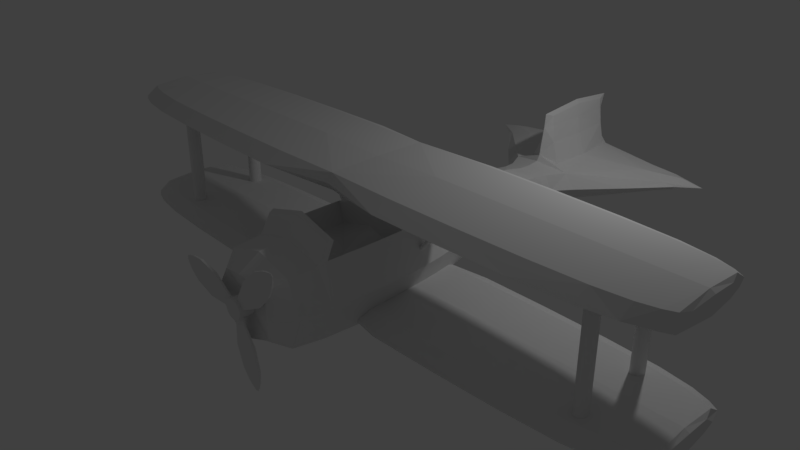 # Source: Dimitri.blend  (saved by Blender 2.79.0; exported with 4.5.12 LTS)
import bpy
from mathutils import Matrix  # noqa: F401  (used for matrix-valued properties, if any)

bpy.ops.wm.read_factory_settings(use_empty=True)
scene = bpy.context.scene
scene.name = 'Scene'

# ---- collections
col_collection_1 = bpy.data.collections.new('Collection 1'); scene.collection.children.link(col_collection_1)

# ---- materials (node trees are filled in below, after node groups)
mat_material = bpy.data.materials.new('Material')
mat_material.alpha_threshold = 0.0
mat_material.use_transparent_shadow = False
mat_material.roughness = 0.5
mat_material.line_color = (0.0, 0.0, 0.0, 1.0)

# ---- material node trees

# ---- world
world_world = bpy.data.worlds.new('World'); scene.world = world_world
world_world.color = (0.05088, 0.05088, 0.05088)
world_world.use_sun_shadow = False
world_world.sun_shadow_jitter_overblur = 0.0
world_world.cycles.sampling_method = 'MANUAL'

# ---- cameras
cam_camera = bpy.data.cameras.new('Camera')
cam_camera.clip_end = 100.0
cam_camera.lens = 35.0
cam_camera.sensor_width = 32.0
cam_camera.sensor_height = 18.0
cam_camera.ortho_scale = 7.314
cam_camera.dof.focus_distance = 0.0
cam_camera.dof.aperture_fstop = 128.0

# ---- lights
light_point = bpy.data.lights.new('Point', 'POINT')
light_point.transmission_factor = 0.0
light_point.energy = 100.0
light_point.shadow_buffer_clip_start = 0.5
light_point.shadow_soft_size = 0.1
light_point.shadow_maximum_resolution = 0.006
light_point.use_absolute_resolution = True

# ---- meshes
me_cube_001 = bpy.data.meshes.new('Cube.001')
me_cube_001.from_pydata([(1.0, 1.0, 0.0), (2.894, 0.0, 1.0), (1.0, -1.0, 0.0), (1.0, 0.0, -1.0), (1.0, 0.0, 1.0), (4.083, -0.8438, 0.0), (2.894, 0.9642, 0.0), (2.894, -0.9642, 0.0), (2.894, 0.0, -1.0), (4.458, 0.0, 1.0), (4.083, 0.0, -1.0), (4.083, 0.0, 1.0), (4.083, 0.8438, 0.0), (4.538, 0.0, 0.0), (4.458, 0.6844, 0.0), (4.458, -0.6844, 0.0), (4.458, 0.0, -1.0), (0.0, 0.0, 0.0), (-1.0, 1.0, 0.0), (-2.894, -1.49e-08, 1.0), (-1.0, -1.0, 0.0), (-1.0, 0.0, -1.0), (-1.0, 0.0, 1.0), (-4.083, -0.8438, 0.0), (-2.894, 0.9642, 0.0), (-2.894, -0.9642, 0.0), (-2.894, 1.49e-08, -1.0), (-4.458, 0.0, 1.0), (-4.083, -1.49e-08, -1.0), (-4.083, 1.49e-08, 1.0), (-4.083, 0.8438, 0.0), (-4.538, 0.0, 0.0), (-4.458, 0.6844, 0.0), (-4.458, -0.6844, 0.0), (-4.458, 0.0, -1.0), (0.0, 0.0, -0.8), (0.0, -0.8, 0.0), (0.0, 0.0, 0.8), (0.0, 0.8, 0.0), (1.0, 0.75, -0.75), (1.0, 0.75, 0.75), (1.973, 0.9911, 0.0), (1.973, 0.0, -1.0), (1.973, 0.0, 1.0), (1.973, -0.9911, 0.0), (1.0, -0.75, -0.75), (1.0, -0.75, 0.75), (3.638, 0.9163, 0.0), (3.638, 0.0, -1.0), (3.638, 0.0, 1.0), (3.638, -0.9163, 0.0), (2.894, -0.7232, 0.75), (2.894, 0.7232, 0.75), (2.894, 0.7232, -0.75), (2.894, -0.7232, -0.75), (4.325, 0.7616, 0.0), (4.325, 0.0, -1.0), (4.325, 0.0, 1.0), (4.325, -0.7616, 0.0), (4.083, -0.6328, -0.75), (4.083, -0.6328, 0.75), (4.083, 0.6328, -0.75), (4.083, 0.6328, 0.75), (4.518, 0.476, 0.0), (4.518, 0.0, -0.75), (4.518, 0.0, 0.75), (4.518, -0.476, 0.0), (4.458, -0.5133, 0.75), (4.458, 0.5133, 0.75), (4.458, 0.5133, -0.75), (4.458, -0.5133, -0.75), (-1.0, 0.75, -0.75), (-1.0, 0.75, 0.75), (-1.973, 0.9911, 0.0), (-1.973, 3.725e-09, -1.0), (-1.973, -3.725e-09, 1.0), (-1.973, -0.9911, 0.0), (-1.0, -0.75, -0.75), (-1.0, -0.75, 0.75), (-3.638, 0.9163, 0.0), (-3.638, 0.0, -1.0), (-3.638, 0.0, 1.0), (-3.638, -0.9163, 0.0), (-2.894, -0.7232, 0.75), (-2.894, 0.7232, 0.75), (-2.894, 0.7232, -0.75), (-2.894, -0.7232, -0.75), (-4.325, 0.7616, 0.0), (-4.325, -3.725e-09, -1.0), (-4.325, 3.725e-09, 1.0), (-4.325, -0.7616, 0.0), (-4.083, -0.6328, -0.75), (-4.083, -0.6328, 0.75), (-4.083, 0.6328, -0.75), (-4.083, 0.6328, 0.75), (-4.518, 0.476, 0.0), (-4.518, 0.0, -0.75), (-4.518, 0.0, 0.75), (-4.518, -0.476, 0.0), (-4.458, -0.5133, 0.75), (-4.458, 0.5133, 0.75), (-4.458, 0.5133, -0.75), (-4.458, -0.5133, -0.75), (1.973, -0.7433, -0.75), (1.973, -0.7433, 0.75), (1.973, 0.7433, -0.75), (1.973, 0.7433, 0.75), (3.638, 0.6872, 0.75), (3.638, 0.6872, -0.75), (3.638, -0.6872, -0.75), (3.638, -0.6872, 0.75), (4.325, 0.5712, 0.75), (4.325, 0.5712, -0.75), (4.325, -0.5712, -0.75), (4.325, -0.5712, 0.75), (4.503, 0.3637, 0.5556), (4.503, 0.3637, -0.5556), (4.503, -0.3637, -0.5556), (4.503, -0.3637, 0.5556), (0.0, -0.725, -0.725), (0.0, -0.725, 0.725), (0.0, 0.725, -0.725), (0.0, 0.725, 0.725), (-1.973, -0.7433, -0.75), (-1.973, -0.7433, 0.75), (-1.973, 0.7433, -0.75), (-1.973, 0.7433, 0.75), (-3.638, 0.6872, 0.75), (-3.638, 0.6872, -0.75), (-3.638, -0.6872, -0.75), (-3.638, -0.6872, 0.75), (-4.325, 0.5712, 0.75), (-4.325, 0.5712, -0.75), (-4.325, -0.5712, -0.75), (-4.325, -0.5712, 0.75), (-4.503, 0.3637, 0.5556), (-4.503, 0.3637, -0.5556), (-4.503, -0.3637, -0.5556), (-4.503, -0.3637, 0.5556)], [], [(0, 39, 121, 38), (0, 38, 122, 40), (0, 40, 106, 41), (0, 41, 105, 39), (1, 52, 106, 43), (1, 43, 104, 51), (1, 51, 110, 49), (1, 49, 107, 52), (2, 45, 103, 44), (2, 44, 104, 46), (2, 46, 120, 36), (2, 36, 119, 45), (3, 35, 121, 39), (3, 39, 105, 42), (3, 42, 103, 45), (3, 45, 119, 35), (4, 43, 106, 40), (4, 40, 122, 37), (4, 37, 120, 46), (4, 46, 104, 43), (5, 60, 110, 50), (5, 50, 109, 59), (5, 59, 113, 58), (5, 58, 114, 60), (6, 53, 105, 41), (6, 41, 106, 52), (6, 52, 107, 47), (6, 47, 108, 53), (7, 51, 104, 44), (7, 44, 103, 54), (7, 54, 109, 50), (7, 50, 110, 51), (8, 54, 103, 42), (8, 42, 105, 53), (8, 53, 108, 48), (8, 48, 109, 54), (9, 68, 111, 57), (9, 57, 114, 67), (9, 67, 118, 65), (9, 65, 115, 68), (10, 59, 109, 48), (10, 48, 108, 61), (10, 61, 112, 56), (10, 56, 113, 59), (11, 62, 107, 49), (11, 49, 110, 60), (11, 60, 114, 57), (11, 57, 111, 62), (12, 61, 108, 47), (12, 47, 107, 62), (12, 62, 111, 55), (12, 55, 112, 61), (13, 64, 116, 63), (13, 63, 115, 65), (13, 65, 118, 66), (13, 66, 117, 64), (14, 69, 112, 55), (14, 55, 111, 68), (14, 68, 115, 63), (14, 63, 116, 69), (15, 67, 114, 58), (15, 58, 113, 70), (15, 70, 117, 66), (15, 66, 118, 67), (16, 70, 113, 56), (16, 56, 112, 69), (16, 69, 116, 64), (16, 64, 117, 70), (17, 36, 119, 35), (17, 35, 121, 38), (17, 38, 122, 37), (17, 37, 120, 36), (18, 38, 121, 71), (18, 71, 125, 73), (18, 73, 126, 72), (18, 72, 122, 38), (19, 75, 126, 84), (19, 84, 127, 81), (19, 81, 130, 83), (19, 83, 124, 75), (20, 76, 123, 77), (20, 77, 119, 36), (20, 36, 120, 78), (20, 78, 124, 76), (21, 71, 121, 35), (21, 35, 119, 77), (21, 77, 123, 74), (21, 74, 125, 71), (22, 72, 126, 75), (22, 75, 124, 78), (22, 78, 120, 37), (22, 37, 122, 72), (23, 82, 130, 92), (23, 92, 134, 90), (23, 90, 133, 91), (23, 91, 129, 82), (24, 73, 125, 85), (24, 85, 128, 79), (24, 79, 127, 84), (24, 84, 126, 73), (25, 76, 124, 83), (25, 83, 130, 82), (25, 82, 129, 86), (25, 86, 123, 76), (26, 74, 123, 86), (26, 86, 129, 80), (26, 80, 128, 85), (26, 85, 125, 74), (27, 89, 131, 100), (27, 100, 135, 97), (27, 97, 138, 99), (27, 99, 134, 89), (28, 80, 129, 91), (28, 91, 133, 88), (28, 88, 132, 93), (28, 93, 128, 80), (29, 81, 127, 94), (29, 94, 131, 89), (29, 89, 134, 92), (29, 92, 130, 81), (30, 79, 128, 93), (30, 93, 132, 87), (30, 87, 131, 94), (30, 94, 127, 79), (31, 95, 136, 96), (31, 96, 137, 98), (31, 98, 138, 97), (31, 97, 135, 95), (32, 87, 132, 101), (32, 101, 136, 95), (32, 95, 135, 100), (32, 100, 131, 87), (33, 90, 134, 99), (33, 99, 138, 98), (33, 98, 137, 102), (33, 102, 133, 90), (34, 88, 133, 102), (34, 102, 137, 96), (34, 96, 136, 101), (34, 101, 132, 88)])
_uv = me_cube_001.uv_layers.new(name='UVMap')
_uv.uv.foreach_set('vector', [0.7606, 1.102, 0.761, 1.197, 0.6721, 1.193, 0.6717, 1.097, 0.7606, 1.102, 0.6717, 1.097, 0.6712, 0.9965, 0.7601, 0.9931, 0.7606, 1.102, 0.7601, 0.9931, 0.8466, 0.9921, 0.8471, 1.101, 0.7606, 1.102, 0.8471, 1.101, 0.8476, 1.196, 0.761, 1.197, 0.9279, 0.8848, 0.9283, 0.9809, 0.8465, 0.9843, 0.8461, 0.8855, 0.9279, 0.8848, 0.8461, 0.8855, 0.8455, 0.7791, 0.9274, 0.7811, 0.9279, 0.8848, 0.9274, 0.7811, 0.9935, 0.7855, 0.994, 0.8843, 0.9279, 0.8848, 0.994, 0.8843, 0.9944, 0.9753, 0.9283, 0.9809, 0.5838, 1.292, 0.5843, 1.402, 0.4978, 1.403, 0.4972, 1.293, 0.5838, 1.292, 0.4972, 1.293, 0.4968, 1.199, 0.5833, 1.198, 0.5838, 1.292, 0.5833, 1.198, 0.6722, 1.202, 0.6727, 1.298, 0.5838, 1.292, 0.6727, 1.298, 0.6731, 1.398, 0.5843, 1.402, 0.5808, 0.673, 0.6696, 0.6753, 0.6701, 0.7766, 0.5813, 0.7804, 0.5808, 0.673, 0.5813, 0.7804, 0.4948, 0.7802, 0.4942, 0.6737, 0.5808, 0.673, 0.4942, 0.6737, 0.4938, 0.5749, 0.5803, 0.5733, 0.5808, 0.673, 0.5803, 0.5733, 0.6692, 0.5764, 0.6696, 0.6753, 0.7595, 0.8863, 0.8461, 0.8855, 0.8465, 0.9843, 0.76, 0.986, 0.7595, 0.8863, 0.76, 0.986, 0.6711, 0.9829, 0.6707, 0.884, 0.7595, 0.8863, 0.6707, 0.884, 0.6702, 0.7827, 0.759, 0.7789, 0.7595, 0.8863, 0.759, 0.7789, 0.8455, 0.7791, 0.8461, 0.8855, 0.3098, 1.299, 0.3093, 1.204, 0.3488, 1.202, 0.3493, 1.297, 0.3098, 1.299, 0.3493, 1.297, 0.3498, 1.406, 0.3103, 1.408, 0.3098, 1.299, 0.3103, 1.408, 0.2888, 1.41, 0.2883, 1.302, 0.3098, 1.299, 0.2883, 1.302, 0.2879, 1.206, 0.3093, 1.204, 0.9289, 1.1, 0.9294, 1.194, 0.8476, 1.196, 0.8471, 1.101, 0.9289, 1.1, 0.8471, 1.101, 0.8466, 0.9921, 0.9284, 0.9908, 0.9289, 1.1, 0.9284, 0.9908, 0.9945, 0.9892, 0.995, 1.098, 0.9289, 1.1, 0.995, 1.098, 0.9955, 1.193, 0.9294, 1.194, 0.4154, 1.295, 0.415, 1.2, 0.4968, 1.199, 0.4972, 1.293, 0.4154, 1.295, 0.4972, 1.293, 0.4978, 1.403, 0.416, 1.404, 0.4154, 1.295, 0.416, 1.404, 0.3498, 1.406, 0.3493, 1.297, 0.4154, 1.295, 0.3493, 1.297, 0.3488, 1.202, 0.415, 1.2, 0.4124, 0.6744, 0.412, 0.5784, 0.4938, 0.5749, 0.4942, 0.6737, 0.4124, 0.6744, 0.4942, 0.6737, 0.4948, 0.7802, 0.4129, 0.7781, 0.4124, 0.6744, 0.4129, 0.7781, 0.3468, 0.7737, 0.3463, 0.675, 0.4124, 0.6744, 0.3463, 0.675, 0.3459, 0.584, 0.412, 0.5784, 1.067, 0.8836, 1.067, 0.9507, 1.055, 0.9588, 1.055, 0.8837, 1.067, 0.8836, 1.055, 0.8837, 1.055, 0.801, 1.067, 0.8089, 0.4459, 0.5126, 0.4144, 0.5747, 0.4004, 0.5485, 0.4242, 0.5051, 0.4459, 0.5126, 0.4242, 0.5051, 0.4143, 0.4499, 0.434, 0.4355, 0.3068, 0.6754, 0.3064, 0.5918, 0.3459, 0.584, 0.3463, 0.675, 0.3068, 0.6754, 0.3463, 0.675, 0.3468, 0.7737, 0.3072, 0.7666, 0.3068, 0.6754, 0.3072, 0.7666, 0.2857, 0.7583, 0.2853, 0.6755, 0.3068, 0.6754, 0.2853, 0.6755, 0.2849, 0.6005, 0.3064, 0.5918, 1.034, 0.8839, 1.034, 0.9675, 0.9944, 0.9753, 0.994, 0.8843, 1.034, 0.8839, 0.994, 0.8843, 0.9935, 0.7855, 1.033, 0.7927, 1.034, 0.8839, 1.033, 0.7927, 1.055, 0.801, 1.055, 0.8837, 1.034, 0.8839, 1.055, 0.8837, 1.055, 0.9588, 1.034, 0.9675, 1.035, 1.095, 1.035, 1.191, 0.9955, 1.193, 0.995, 1.098, 1.035, 1.095, 0.995, 1.098, 0.9945, 0.9892, 1.034, 0.9872, 1.035, 1.095, 1.034, 0.9872, 1.055, 0.9852, 1.056, 1.093, 1.035, 1.095, 1.056, 1.093, 1.056, 1.189, 1.035, 1.191, 0.3591, 0.4825, 0.294, 0.4598, 0.3179, 0.4164, 0.3682, 0.4179, 0.3591, 0.4825, 0.3682, 0.4179, 0.4143, 0.4499, 0.4242, 0.5051, 0.3591, 0.4825, 0.4242, 0.5051, 0.4004, 0.5485, 0.35, 0.547, 0.3591, 0.4825, 0.35, 0.547, 0.304, 0.515, 0.294, 0.4598, 1.068, 1.09, 1.068, 1.187, 1.056, 1.189, 1.056, 1.093, 1.068, 1.09, 1.056, 1.093, 1.055, 0.9852, 1.067, 0.9834, 0.3722, 0.3896, 0.434, 0.4355, 0.4143, 0.4499, 0.3682, 0.4179, 0.3722, 0.3896, 0.3682, 0.4179, 0.3179, 0.4164, 0.3038, 0.3902, 0.2765, 1.305, 0.276, 1.208, 0.2879, 1.206, 0.2883, 1.302, 0.2765, 1.305, 0.2883, 1.302, 0.2888, 1.41, 0.277, 1.411, 0.346, 0.5753, 0.2842, 0.5295, 0.304, 0.515, 0.35, 0.547, 0.346, 0.5753, 0.35, 0.547, 0.4004, 0.5485, 0.4144, 0.5747, 0.2734, 0.6756, 0.2731, 0.6086, 0.2849, 0.6005, 0.2853, 0.6755, 0.2734, 0.6756, 0.2853, 0.6755, 0.2857, 0.7583, 0.2738, 0.7504, 0.2723, 0.4523, 0.3038, 0.3902, 0.3179, 0.4164, 0.294, 0.4598, 0.2723, 0.4523, 0.294, 0.4598, 0.304, 0.515, 0.2842, 0.5295, 0.6897, 0.4618, 0.6829, 0.5724, 0.6194, 0.5522, 0.6189, 0.4509, 0.6897, 0.4618, 0.6189, 0.4509, 0.6317, 0.3517, 0.6965, 0.3512, 0.6897, 0.4618, 0.6965, 0.3512, 0.76, 0.3713, 0.7605, 0.4726, 0.6897, 0.4618, 0.7605, 0.4726, 0.7477, 0.5718, 0.6829, 0.5724, 0.5828, 1.104, 0.6717, 1.097, 0.6721, 1.193, 0.5833, 1.198, 0.5828, 1.104, 0.5833, 1.198, 0.4968, 1.199, 0.4963, 1.104, 0.5828, 1.104, 0.4963, 1.104, 0.4958, 0.9951, 0.5823, 0.9946, 0.5828, 1.104, 0.5823, 0.9946, 0.6712, 0.9965, 0.6717, 1.097, 0.9279, 0.8893, 0.8461, 0.8886, 0.8456, 0.9874, 0.9274, 0.9853, 0.9279, 0.8893, 0.9274, 0.9853, 0.9936, 0.9809, 0.994, 0.8898, 0.9279, 0.8893, 0.994, 0.8898, 0.9945, 0.7911, 0.9284, 0.7856, 0.9279, 0.8893, 0.9284, 0.7856, 0.8466, 0.7821, 0.8461, 0.8886, 0.7615, 1.291, 0.848, 1.29, 0.8485, 1.4, 0.762, 1.4, 0.7615, 1.291, 0.762, 1.4, 0.6731, 1.398, 0.6727, 1.298, 0.7615, 1.291, 0.6727, 1.298, 0.6722, 1.202, 0.761, 1.197, 0.7615, 1.291, 0.761, 1.197, 0.8476, 1.196, 0.848, 1.29, 0.7585, 0.6715, 0.759, 0.7789, 0.6701, 0.7766, 0.6696, 0.6753, 0.7585, 0.6715, 0.6696, 0.6753, 0.6692, 0.5764, 0.758, 0.5718, 0.7585, 0.6715, 0.758, 0.5718, 0.8445, 0.5719, 0.845, 0.6707, 0.7585, 0.6715, 0.845, 0.6707, 0.8455, 0.7772, 0.759, 0.7789, 0.7596, 0.8878, 0.7591, 0.9875, 0.8456, 0.9874, 0.8461, 0.8886, 0.7596, 0.8878, 0.8461, 0.8886, 0.8466, 0.7821, 0.7601, 0.7804, 0.7596, 0.8878, 0.7601, 0.7804, 0.6702, 0.7827, 0.6707, 0.884, 0.7596, 0.8878, 0.6707, 0.884, 0.6711, 0.9829, 0.7591, 0.9875, 1.036, 1.293, 0.996, 1.291, 0.9955, 1.196, 1.035, 1.198, 1.036, 1.293, 1.035, 1.198, 1.057, 1.199, 1.057, 1.295, 1.036, 1.293, 1.057, 1.295, 1.058, 1.403, 1.036, 1.401, 1.036, 1.293, 1.036, 1.401, 0.9965, 1.4, 0.996, 1.291, 0.4145, 1.104, 0.4963, 1.104, 0.4968, 1.199, 0.415, 1.199, 0.4145, 1.104, 0.415, 1.199, 0.3488, 1.198, 0.3484, 1.103, 0.4145, 1.104, 0.3484, 1.103, 0.3478, 0.9947, 0.414, 0.9952, 0.4145, 1.104, 0.414, 0.9952, 0.4958, 0.9951, 0.4963, 1.104, 0.9298, 1.291, 0.848, 1.29, 0.8476, 1.196, 0.9294, 1.196, 0.9298, 1.291, 0.9294, 1.196, 0.9955, 1.196, 0.996, 1.291, 0.9298, 1.291, 0.996, 1.291, 0.9965, 1.4, 0.9303, 1.4, 0.9298, 1.291, 0.9303, 1.4, 0.8485, 1.4, 0.848, 1.29, 0.9268, 0.67, 0.845, 0.6707, 0.8445, 0.5719, 0.9264, 0.574, 0.9268, 0.67, 0.9264, 0.574, 0.9925, 0.5784, 0.993, 0.6695, 0.9268, 0.67, 0.993, 0.6695, 0.9934, 0.7682, 0.9273, 0.7737, 0.9268, 0.67, 0.9273, 0.7737, 0.8455, 0.7772, 0.845, 0.6707, 1.067, 0.8904, 1.055, 0.8903, 1.055, 0.9654, 1.067, 0.9575, 0.6192, 0.5111, 0.5877, 0.5732, 0.5737, 0.5471, 0.5975, 0.5036, 0.6192, 0.5111, 0.5975, 0.5036, 0.5876, 0.4484, 0.6073, 0.434, 1.067, 0.8904, 1.067, 0.8157, 1.055, 0.8076, 1.055, 0.8903, 1.033, 0.6691, 0.993, 0.6695, 0.9925, 0.5784, 1.032, 0.5856, 1.033, 0.6691, 1.032, 0.5856, 1.054, 0.5939, 1.054, 0.6689, 1.033, 0.6691, 1.054, 0.6689, 1.054, 0.7517, 1.033, 0.7603, 1.033, 0.6691, 1.033, 0.7603, 0.9934, 0.7682, 0.993, 0.6695, 1.034, 0.8902, 0.994, 0.8898, 0.9936, 0.9809, 1.033, 0.9737, 1.034, 0.8902, 1.033, 0.9737, 1.055, 0.9654, 1.055, 0.8903, 1.034, 0.8902, 1.055, 0.8903, 1.055, 0.8076, 1.034, 0.7989, 1.034, 0.8902, 1.034, 0.7989, 0.9945, 0.7911, 0.994, 0.8898, 0.3088, 1.102, 0.3484, 1.103, 0.3488, 1.198, 0.3093, 1.197, 0.3088, 1.102, 0.3093, 1.197, 0.2878, 1.195, 0.2873, 1.099, 0.3088, 1.102, 0.2873, 1.099, 0.2868, 0.9918, 0.3083, 0.9935, 0.3088, 1.102, 0.3083, 0.9935, 0.3478, 0.9947, 0.3484, 1.103, 0.5324, 0.481, 0.5233, 0.5455, 0.4773, 0.5135, 0.4673, 0.4584, 0.5324, 0.481, 0.4673, 0.4584, 0.4912, 0.4149, 0.5415, 0.4164, 0.5324, 0.481, 0.5415, 0.4164, 0.5876, 0.4484, 0.5975, 0.5036, 0.5324, 0.481, 0.5975, 0.5036, 0.5737, 0.5471, 0.5233, 0.5455, 0.2755, 1.097, 0.2873, 1.099, 0.2878, 1.195, 0.2759, 1.194, 0.5193, 0.5738, 0.4575, 0.528, 0.4773, 0.5135, 0.5233, 0.5455, 0.5193, 0.5738, 0.5233, 0.5455, 0.5737, 0.5471, 0.5877, 0.5732, 0.2755, 1.097, 0.2749, 0.9902, 0.2868, 0.9918, 0.2873, 1.099, 1.069, 1.298, 1.057, 1.295, 1.057, 1.199, 1.068, 1.201, 0.5455, 0.3881, 0.6073, 0.434, 0.5876, 0.4484, 0.5415, 0.4164, 0.5455, 0.3881, 0.5415, 0.4164, 0.4912, 0.4149, 0.4771, 0.3887, 1.069, 1.298, 1.069, 1.405, 1.058, 1.403, 1.057, 1.295, 1.066, 0.6688, 1.054, 0.6689, 1.054, 0.5939, 1.066, 0.6018, 0.4456, 0.4508, 0.4771, 0.3887, 0.4912, 0.4149, 0.4673, 0.4584, 0.4456, 0.4508, 0.4673, 0.4584, 0.4773, 0.5135, 0.4575, 0.528, 1.066, 0.6688, 1.066, 0.7436, 1.054, 0.7517, 1.054, 0.6689])
me_cube_001.use_remesh_preserve_volume = False
me_cube_001.use_remesh_preserve_attributes = False
me_cube_001.use_mirror_vertex_groups = False
me_cube_001.update()
me_cylinder = bpy.data.meshes.new('Cylinder')
me_cylinder.from_pydata([(9.707e-08, 0.6851, -1.0), (9.707e-08, 0.6851, 1.0), (0.07914, 0.6719, -1.0), (0.07914, 0.6719, 1.0), (0.1552, 0.6329, -1.0), (0.1552, 0.6329, 1.0), (0.2254, 0.5696, -1.0), (0.2254, 0.5696, 1.0), (0.2868, 0.4844, -1.0), (0.2868, 0.4844, 1.0), (0.3373, 0.3806, -1.0), (0.3373, 0.3806, 1.0), (0.3748, 0.2622, -1.0), (0.3748, 0.2622, 1.0), (0.3979, 0.1337, -1.0), (0.3979, 0.1337, 1.0), (0.4057, 1.468e-08, -1.0), (0.4057, 5.365e-07, 1.0), (0.3979, -0.1337, -1.0), (0.3979, -0.1337, 1.0), (0.3748, -0.2622, -1.0), (0.3748, -0.2622, 1.0), (0.3373, -0.3806, -1.0), (0.3373, -0.3806, 1.0), (0.2868, -0.4844, -1.0), (0.2868, -0.4844, 1.0), (0.2254, -0.5696, -1.0), (0.2254, -0.5696, 1.0), (0.1552, -0.6329, -1.0), (0.1552, -0.6329, 1.0), (0.07914, -0.6719, -1.0), (0.07914, -0.6719, 1.0), (-1.656e-07, -0.6851, -1.0), (-1.656e-07, -0.6851, 1.0), (-0.07914, -0.6719, -1.0), (-0.07914, -0.6719, 1.0), (-0.1552, -0.6329, -1.0), (-0.1552, -0.6329, 1.0), (-0.2254, -0.5696, -1.0), (-0.2254, -0.5696, 1.0), (-0.2868, -0.4844, -1.0), (-0.2868, -0.4844, 1.0), (-0.3373, -0.3806, -1.0), (-0.3373, -0.3806, 1.0), (-0.3748, -0.2622, -1.0), (-0.3748, -0.2622, 1.0), (-0.3979, -0.1337, -1.0), (-0.3979, -0.1337, 1.0), (-0.4057, 3.704e-07, -1.0), (-0.4057, 8.921e-07, 1.0), (-0.3979, 0.1337, -1.0), (-0.3979, 0.1337, 1.0), (-0.3748, 0.2622, -1.0), (-0.3748, 0.2622, 1.0), (-0.3373, 0.3806, -1.0), (-0.3373, 0.3806, 1.0), (-0.2868, 0.4844, -1.0), (-0.2868, 0.4844, 1.0), (-0.2254, 0.5696, -1.0), (-0.2254, 0.5696, 1.0), (-0.1552, 0.6329, -1.0), (-0.1552, 0.6329, 1.0), (-0.07914, 0.6719, -1.0), (-0.07914, 0.6719, 1.0)], [], [(0, 1, 3, 2), (2, 3, 5, 4), (4, 5, 7, 6), (6, 7, 9, 8), (8, 9, 11, 10), (10, 11, 13, 12), (12, 13, 15, 14), (14, 15, 17, 16), (16, 17, 19, 18), (18, 19, 21, 20), (20, 21, 23, 22), (22, 23, 25, 24), (24, 25, 27, 26), (26, 27, 29, 28), (28, 29, 31, 30), (30, 31, 33, 32), (32, 33, 35, 34), (34, 35, 37, 36), (36, 37, 39, 38), (38, 39, 41, 40), (40, 41, 43, 42), (42, 43, 45, 44), (44, 45, 47, 46), (46, 47, 49, 48), (48, 49, 51, 50), (50, 51, 53, 52), (52, 53, 55, 54), (54, 55, 57, 56), (56, 57, 59, 58), (58, 59, 61, 60), (3, 1, 63, 61, 59, 57, 55, 53, 51, 49, 47, 45, 43, 41, 39, 37, 35, 33, 31, 29, 27, 25, 23, 21, 19, 17, 15, 13, 11, 9, 7, 5), (60, 61, 63, 62), (62, 63, 1, 0), (0, 2, 4, 6, 8, 10, 12, 14, 16, 18, 20, 22, 24, 26, 28, 30, 32, 34, 36, 38, 40, 42, 44, 46, 48, 50, 52, 54, 56, 58, 60, 62)])
_uv = me_cylinder.uv_layers.new(name='UVMap')
_uv.uv.foreach_set('vector', [0.0, 0.0, 1.0, 0.0, 1.0, 1.0, 0.0, 1.0, 0.0, 0.0, 1.0, 0.0, 1.0, 1.0, 0.0, 1.0, 0.0, 0.0, 1.0, 0.0, 1.0, 1.0, 0.0, 1.0, 0.0, 0.0, 1.0, 0.0, 1.0, 1.0, 0.0, 1.0, 0.0, 0.0, 1.0, 0.0, 1.0, 1.0, 0.0, 1.0, 0.0, 0.0, 1.0, 0.0, 1.0, 1.0, 0.0, 1.0, 0.0, 0.0, 1.0, 0.0, 1.0, 1.0, 0.0, 1.0, 0.0, 0.0, 1.0, 0.0, 1.0, 1.0, 0.0, 1.0, 0.0, 0.0, 1.0, 0.0, 1.0, 1.0, 0.0, 1.0, 0.0, 0.0, 1.0, 0.0, 1.0, 1.0, 0.0, 1.0, 0.0, 0.0, 1.0, 0.0, 1.0, 1.0, 0.0, 1.0, 0.0, 0.0, 1.0, 0.0, 1.0, 1.0, 0.0, 1.0, 0.0, 0.0, 1.0, 0.0, 1.0, 1.0, 0.0, 1.0, 0.0, 0.0, 1.0, 0.0, 1.0, 1.0, 0.0, 1.0, 0.0, 0.0, 1.0, 0.0, 1.0, 1.0, 0.0, 1.0, 0.0, 0.0, 1.0, 0.0, 1.0, 1.0, 0.0, 1.0, 0.0, 0.0, 1.0, 0.0, 1.0, 1.0, 0.0, 1.0, 0.0, 0.0, 1.0, 0.0, 1.0, 1.0, 0.0, 1.0, 0.0, 0.0, 1.0, 0.0, 1.0, 1.0, 0.0, 1.0, 0.0, 0.0, 1.0, 0.0, 1.0, 1.0, 0.0, 1.0, 0.0, 0.0, 1.0, 0.0, 1.0, 1.0, 0.0, 1.0, 0.0, 0.0, 1.0, 0.0, 1.0, 1.0, 0.0, 1.0, 0.0, 0.0, 1.0, 0.0, 1.0, 1.0, 0.0, 1.0, 0.0, 0.0, 1.0, 0.0, 1.0, 1.0, 0.0, 1.0, 0.0, 0.0, 1.0, 0.0, 1.0, 1.0, 0.0, 1.0, 0.0, 0.0, 1.0, 0.0, 1.0, 1.0, 0.0, 1.0, 0.0, 0.0, 1.0, 0.0, 1.0, 1.0, 0.0, 1.0, 0.0, 0.0, 1.0, 0.0, 1.0, 1.0, 0.0, 1.0, 0.0, 0.0, 1.0, 0.0, 1.0, 1.0, 0.0, 1.0, 0.0, 0.0, 1.0, 0.0, 1.0, 1.0, 0.0, 1.0, 0.5, 1.0, 0.5975, 0.9904, 0.6913, 0.9619, 0.7778, 0.9157, 0.8536, 0.8536, 0.9157, 0.7778, 0.9619, 0.6913, 0.9904, 0.5975, 1.0, 0.5, 0.9904, 0.4025, 0.9619, 0.3087, 0.9157, 0.2222, 0.8536, 0.1464, 0.7778, 0.08427, 0.6913, 0.03806, 0.5975, 0.009607, 0.5, 0.0, 0.4025, 0.009607, 0.3087, 0.03806, 0.2222, 0.08427, 0.1464, 0.1464, 0.08426, 0.2222, 0.03806, 0.3087, 0.009607, 0.4025, 0.0, 0.5, 0.009607, 0.5975, 0.03806, 0.6913, 0.08427, 0.7778, 0.1464, 0.8536, 0.2222, 0.9157, 0.3087, 0.9619, 0.4025, 0.9904, 0.0, 0.0, 1.0, 0.0, 1.0, 1.0, 0.0, 1.0, 0.0, 0.0, 1.0, 0.0, 1.0, 1.0, 0.0, 1.0, 0.5, 1.0, 0.5975, 0.9904, 0.6913, 0.9619, 0.7778, 0.9157, 0.8536, 0.8536, 0.9157, 0.7778, 0.9619, 0.6913, 0.9904, 0.5975, 1.0, 0.5, 0.9904, 0.4025, 0.9619, 0.3087, 0.9157, 0.2222, 0.8536, 0.1464, 0.7778, 0.08427, 0.6913, 0.03806, 0.5975, 0.009607, 0.5, 0.0, 0.4025, 0.009607, 0.3087, 0.03806, 0.2222, 0.08427, 0.1464, 0.1464, 0.08426, 0.2222, 0.03806, 0.3087, 0.009607, 0.4025, 0.0, 0.5, 0.009607, 0.5975, 0.03806, 0.6913, 0.08427, 0.7778, 0.1464, 0.8536, 0.2222, 0.9157, 0.3087, 0.9619, 0.4025, 0.9904])
me_cylinder.use_remesh_preserve_volume = False
me_cylinder.use_remesh_preserve_attributes = False
me_cylinder.use_mirror_vertex_groups = False
me_cylinder.update()
me_cube = bpy.data.meshes.new('Cube')
me_cube.from_pydata([(5.96e-08, 1.49e-07, -1.092), (-1.043e-07, -2.086e-07, 1.092), (1.092, -3.278e-07, 0.0), (-3.427e-07, -1.933, -0.8926), (-1.092, 2.384e-07, 0.0), (5.96e-07, 2.182, 1.396), (-0.9294, -3.212, 4.335e-06), (-7.153e-07, -1.933, 0.8926), (-0.8926, -1.933, -1.49e-07), (0.8926, -1.933, -1.49e-07), (-0.009039, -5.728, -0.6398), (-0.009038, -3.212, -0.7125), (-0.007805, -3.201, 0.7139), (0.9114, -3.212, 1.158e-05), (-3.263e-06, -7.774, -1.49e-06), (-0.003384, -7.605, 1.002), (-0.01386, -3.776, 0.97), (-0.007543, -7.561, 2.033), (4.128, -7.555, -0.01686), (2.419, -5.397, -5.215e-07), (2.329, -6.647, 0.3942), (2.22, -7.902, -1.028e-06), (2.32, -6.65, -0.3686), (-4.128, -7.555, -0.01686), (-2.437, -5.397, -6.109e-07), (-2.329, -6.65, -0.3686), (-2.22, -7.902, -1.118e-06), (-2.338, -6.647, 0.3925), (-0.5459, -5.767, 0.664), (0.5303, -5.767, 0.667), (-0.009039, -5.877, 2.703), (-0.1494, -5.841, 2.033), (-0.01054, -3.953, 2.033), (0.1314, -5.841, 2.033), (1.132e-06, 4.263, 1.67), (-1.396, 2.182, 2.98e-07), (4.768e-07, 2.182, -1.396), (1.396, 2.182, 2.98e-07), (-1.713, 6.594, 1.311e-06), (1.67, 4.263, 8.345e-07), (-1.67, 4.263, 8.345e-07), (1.013e-06, 4.263, -1.67), (-1.53, 9.003, 1.848e-06), (1.55e-06, 6.594, -1.713), (2.054e-06, 7.986, 1.594), (1.713, 6.594, 1.311e-06), (2.533e-06, 9.453, 2.146e-06), (2.176e-06, 9.003, -1.53), (2.265e-06, 9.003, 1.53), (1.53, 9.003, 1.848e-06), (0.819, -5.96e-08, -0.819), (2.235e-07, 1.045, -1.214), (1.214, 1.045, 7.451e-08), (-1.006e-07, -0.9831, -0.9962), (0.9962, -0.9831, -3.725e-08), (-0.819, 2.608e-07, -0.819), (-0.9962, -0.9831, -3.725e-08), (-1.214, 1.045, 7.451e-08), (0.819, -4.321e-07, 0.819), (2.719e-07, 1.045, 1.214), (-4.582e-07, -0.9831, 0.9962), (-0.819, 9.686e-08, 0.819), (-0.00226, -2.719, -0.7939), (0.8436, -2.719, -1.676e-07), (-0.8481, -2.719, -2.548e-07), (-0.00188, -2.729, 0.7291), (0.6695, -1.933, -0.6695), (-0.6695, -1.933, -0.6695), (-0.6695, -1.933, 0.6695), (0.6695, -1.933, 0.6695), (-0.01356, -4.015, -0.658), (1.347, -3.935, -0.002691), (-1.37, -3.937, -0.003907), (-0.0152, -3.645, 0.7649), (-0.6993, -3.212, -0.5344), (-0.6894, -3.208, 0.5399), (0.6812, -3.212, -0.5344), (0.6799, -3.206, 0.5471), (-0.002262, -7.355, -0.4799), (0.875, -7.898, -1.375e-06), (-0.875, -7.898, -1.397e-06), (-0.0008486, -7.605, 0.5704), (0.997, -5.958, -0.572), (-1.013, -5.958, -0.572), (-1.09, -5.966, 0.5905), (1.078, -5.966, 0.5968), (3.456, -6.861, 0.001806), (3.458, -7.398, 0.1883), (3.398, -7.81, -0.01524), (3.52, -7.491, 0.04469), (2.394, -5.711, 0.2753), (2.394, -5.711, -0.2765), (2.245, -7.589, 0.2765), (2.245, -7.589, -0.2765), (-3.46, -6.861, 0.001648), (-3.522, -7.49, 0.04386), (-3.398, -7.81, -0.01524), (-3.46, -7.397, 0.1881), (-2.41, -5.711, -0.2765), (-2.409, -5.711, 0.2745), (-2.247, -7.589, -0.2765), (-2.247, -7.589, 0.2765), (-0.01196, -3.847, 1.441), (-0.006114, -7.594, 1.441), (-0.2834, -5.805, 1.441), (0.2654, -5.805, 1.441), (0.3281, -7.364, 0.6554), (-0.3377, -7.364, 0.6554), (-0.4956, -4.156, 0.6852), (0.4822, -4.151, 0.6937), (-0.009966, -4.001, 2.536), (-0.008112, -7.712, 2.536), (-0.07786, -5.868, 2.536), (0.05979, -5.868, 2.536), (0.08017, -7.35, 2.033), (-0.09601, -7.35, 2.033), (-0.1327, -4.333, 2.033), (0.1124, -4.333, 2.033), (7.6e-07, 3.293, -1.57), (1.57, 3.293, 5.811e-07), (-1.57, 3.293, 5.811e-07), (8.792e-07, 3.293, 1.57), (1.047, 2.182, 1.047), (-1.047, 2.182, 1.047), (-1.047, 2.182, -1.047), (1.047, 2.182, -1.047), (1.267e-06, 5.296, -1.712), (1.712, 5.296, 1.073e-06), (-1.712, 5.296, 1.073e-06), (1.386e-06, 4.793, 1.712), (1.253, 4.263, 1.253), (-1.253, 4.263, 1.253), (1.253, 4.263, -1.253), (-1.253, 4.263, -1.253), (1.855e-06, 7.911, -1.657), (1.657, 7.911, 1.565e-06), (-1.657, 7.911, 1.565e-06), (1.984e-06, 7.568, 1.669), (-1.285, 6.091, 1.285), (-1.285, 6.594, -1.285), (1.285, 6.594, -1.285), (1.285, 6.091, 1.285), (2.429e-06, 9.738, -1.066), (1.066, 9.738, 2.071e-06), (-1.066, 9.738, 2.071e-06), (2.481e-06, 9.738, 1.066), (-1.148, 9.003, 1.148), (-1.148, 9.003, -1.148), (1.148, 9.003, -1.148), (1.148, 9.003, 1.148), (0.9105, 1.045, -0.9105), (0.7471, -0.9831, -0.7471), (-0.7471, -0.9831, -0.7471), (-0.9105, 1.045, -0.9105), (0.9105, 1.045, 0.9105), (0.7471, -0.9831, 0.7471), (-0.7471, -0.9831, 0.7471), (-0.9105, 1.045, 0.9105), (0.6321, -2.719, -0.5954), (-0.6367, -2.719, -0.5954), (0.6167, -2.721, 0.581), (-0.6203, -2.721, 0.5804), (1.055, -4.108, -0.5136), (-1.083, -4.108, -0.5136), (0.9751, -3.961, 0.5246), (-0.9939, -3.967, 0.512), (0.9055, -7.413, -0.429), (-0.9094, -7.413, -0.429), (0.3423, -7.589, 0.5628), (-0.3456, -7.589, 0.5628), (3.178, -6.669, -0.1403), (3.169, -6.673, 0.1324), (3.121, -7.665, 0.1563), (3.132, -7.683, -0.1043), (-3.175, -6.673, 0.1318), (-3.185, -6.669, -0.1408), (-3.133, -7.683, -0.1041), (-3.121, -7.664, 0.1561), (0.2287, -4.244, 1.441), (-0.2494, -4.245, 1.44), (0.1653, -7.366, 1.441), (-0.179, -7.366, 1.441), (0.05974, -4.356, 2.405), (-0.07914, -4.356, 2.405), (0.04576, -7.366, 2.405), (-0.06252, -7.366, 2.405), (1.178, 3.293, -1.178), (-1.178, 3.293, -1.178), (1.178, 3.293, 1.178), (-1.178, 3.293, 1.178), (1.284, 5.296, -1.284), (-1.284, 5.296, -1.284), (1.284, 4.793, 1.284), (-1.284, 4.793, 1.284), (1.243, 7.911, -1.243), (-1.243, 7.911, -1.243), (1.243, 7.666, 1.288), (-1.243, 7.666, 1.288), (0.814, 9.547, -0.8139), (-0.8139, 9.547, -0.8139), (0.814, 9.547, 0.814), (-0.8139, 9.547, 0.814), (1.669e-06, 5.906, 0.3483), (1.427e-06, 4.797, 0.9111), (1.098, 5.906, 0.5455), (1.924e-06, 7.476, 0.7916), (-1.098, 5.906, 0.5455), (1.098, 4.797, 0.5451), (-1.098, 4.797, 0.5451), (1.063, 7.616, 0.4663), (-1.063, 7.616, 0.4663), (0.5738, 9.003, 1.339), (-0.5738, 9.003, 1.339), (0.6215, 7.617, 1.479), (-0.6215, 7.617, 1.479), (-1.195, 7.986, 1.195), (1.195, 7.986, 1.195), (0.5977, 7.986, 1.395), (-0.5977, 7.986, 1.395), (2.144e-06, 7.606, 2.222), (2.031e-06, 7.416, 2.286), (0.6215, 7.416, 2.079), (-0.6215, 7.416, 2.079), (-1.243, 7.416, 1.871), (1.243, 7.416, 1.871), (-1.195, 7.606, 1.824), (1.195, 7.606, 1.824), (0.5977, 7.606, 2.023), (-0.5977, 7.606, 2.023), (0.5198, 7.752, 1.544), (2.024e-06, 7.711, 1.703), (-0.5198, 7.752, 1.544), (-1.04, 7.793, 1.385), (1.04, 7.793, 1.385), (0.5198, 7.584, 2.045), (2.063e-06, 7.584, 2.219), (-0.5198, 7.584, 2.045), (-1.04, 7.584, 1.872), (1.04, 7.584, 1.872)], [], [(0, 51, 150, 50), (0, 50, 151, 53), (0, 53, 152, 55), (0, 55, 153, 51), (1, 58, 154, 59), (1, 59, 157, 61), (1, 61, 156, 60), (1, 60, 155, 58), (2, 50, 150, 52), (2, 52, 154, 58), (2, 58, 155, 54), (2, 54, 151, 50), (3, 67, 152, 53), (3, 53, 151, 66), (3, 66, 158, 62), (3, 62, 159, 67), (4, 55, 152, 56), (4, 56, 156, 61), (4, 61, 157, 57), (4, 57, 153, 55), (5, 123, 157, 59), (5, 59, 154, 122), (5, 122, 188, 121), (5, 121, 189, 123), (6, 75, 161, 64), (6, 64, 159, 74), (6, 74, 163, 72), (6, 72, 165, 75), (7, 69, 155, 60), (7, 60, 156, 68), (7, 68, 161, 65), (7, 65, 160, 69), (8, 68, 156, 56), (8, 56, 152, 67), (8, 67, 159, 64), (8, 64, 161, 68), (9, 66, 151, 54), (9, 54, 155, 69), (9, 69, 160, 63), (9, 63, 158, 66), (10, 83, 163, 70), (10, 70, 162, 82), (10, 82, 166, 78), (10, 78, 167, 83), (11, 74, 159, 62), (11, 62, 158, 76), (11, 76, 162, 70), (11, 70, 163, 74), (12, 77, 160, 65), (12, 65, 161, 75), (12, 75, 165, 73), (12, 73, 164, 77), (13, 76, 158, 63), (13, 63, 160, 77), (13, 77, 164, 71), (13, 71, 162, 76), (14, 78, 166, 79), (14, 79, 168, 81), (14, 81, 169, 80), (14, 80, 167, 78), (15, 107, 169, 81), (15, 81, 168, 106), (15, 106, 180, 103), (15, 103, 181, 107), (16, 109, 164, 73), (16, 73, 165, 108), (16, 108, 179, 102), (16, 102, 178, 109), (17, 115, 181, 103), (17, 103, 180, 114), (17, 114, 184, 111), (17, 111, 185, 115), (18, 89, 170, 86), (18, 86, 171, 87), (18, 87, 172, 88), (18, 88, 173, 89), (19, 71, 164, 90), (19, 90, 171, 86), (19, 86, 170, 91), (19, 91, 162, 71), (20, 85, 168, 92), (20, 92, 172, 87), (20, 87, 171, 90), (20, 90, 164, 85), (21, 79, 166, 93), (21, 93, 173, 88), (21, 88, 172, 92), (21, 92, 168, 79), (22, 82, 162, 91), (22, 91, 170, 89), (22, 89, 173, 93), (22, 93, 166, 82), (23, 97, 174, 94), (23, 94, 175, 95), (23, 95, 176, 96), (23, 96, 177, 97), (24, 72, 163, 98), (24, 98, 175, 94), (24, 94, 174, 99), (24, 99, 165, 72), (25, 83, 167, 100), (25, 100, 176, 95), (25, 95, 175, 98), (25, 98, 163, 83), (26, 80, 169, 101), (26, 101, 177, 96), (26, 96, 176, 100), (26, 100, 167, 80), (27, 84, 165, 99), (27, 99, 174, 97), (27, 97, 177, 101), (27, 101, 169, 84), (28, 108, 165, 84), (28, 84, 169, 107), (28, 107, 181, 104), (28, 104, 179, 108), (29, 106, 168, 85), (29, 85, 164, 109), (29, 109, 178, 105), (29, 105, 180, 106), (30, 113, 182, 110), (30, 110, 183, 112), (30, 112, 185, 111), (30, 111, 184, 113), (31, 116, 179, 104), (31, 104, 181, 115), (31, 115, 185, 112), (31, 112, 183, 116), (32, 117, 178, 102), (32, 102, 179, 116), (32, 116, 183, 110), (32, 110, 182, 117), (33, 114, 180, 105), (33, 105, 178, 117), (33, 117, 182, 113), (33, 113, 184, 114), (34, 131, 189, 121), (34, 121, 188, 130), (34, 130, 192, 129), (34, 129, 193, 131), (35, 124, 153, 57), (35, 57, 157, 123), (35, 123, 189, 120), (35, 120, 187, 124), (36, 125, 150, 51), (36, 51, 153, 124), (36, 124, 187, 118), (36, 118, 186, 125), (37, 122, 154, 52), (37, 52, 150, 125), (37, 125, 186, 119), (37, 119, 188, 122), (38, 139, 191, 128), (38, 128, 193, 138), (38, 138, 197, 136), (38, 136, 195, 139), (39, 130, 188, 119), (39, 119, 186, 132), (39, 132, 190, 127), (39, 127, 192, 130), (40, 133, 187, 120), (40, 120, 189, 131), (40, 131, 193, 128), (40, 128, 191, 133), (41, 132, 186, 118), (41, 118, 187, 133), (41, 133, 191, 126), (41, 126, 190, 132), (42, 147, 195, 136), (42, 136, 197, 215, 146), (42, 146, 201, 144), (42, 144, 199, 147), (43, 140, 190, 126), (43, 126, 191, 139), (43, 139, 195, 134), (43, 134, 194, 140), (138, 193, 208, 206), (129, 192, 207, 203), (192, 141, 204, 207), (137, 214, 197, 210, 205), (45, 141, 192, 127), (45, 127, 190, 140), (45, 140, 194, 135), (45, 135, 196, 141), (46, 145, 200, 143), (46, 143, 198, 142), (46, 142, 199, 144), (46, 144, 201, 145), (47, 148, 194, 134), (47, 134, 195, 147), (47, 147, 199, 142), (47, 142, 198, 148), (217, 44, 219, 227), (222, 223, 237, 236), (48, 211, 149, 200, 145), (48, 145, 201, 146, 212), (49, 149, 216, 196, 135), (49, 135, 194, 148), (49, 148, 198, 143), (49, 143, 200, 149), (202, 206, 208, 203), (202, 203, 207, 204), (202, 204, 209, 205), (202, 205, 210, 206), (196, 213, 137, 205, 209), (141, 196, 209, 204), (193, 129, 203, 208), (197, 138, 206, 210), (211, 217, 216, 149), (48, 44, 217, 211), (218, 215, 225, 228), (216, 217, 227, 226), (48, 212, 218, 44), (212, 146, 215, 218), (228, 225, 223, 222), (227, 221, 224, 226), (219, 220, 221, 227), (219, 228, 222, 220), (215, 197, 223, 225), (196, 224, 238, 233), (196, 216, 226, 224), (44, 218, 228, 219), (197, 214, 231, 232), (213, 196, 233, 229), (231, 230, 235, 236), (230, 229, 234, 235), (229, 233, 238, 234), (232, 231, 236, 237), (214, 137, 230, 231), (224, 221, 234, 238), (223, 197, 232, 237), (220, 222, 236, 235), (137, 213, 229, 230), (221, 220, 235, 234)])
_uv = me_cube.uv_layers.new(name='UVMap')
_uv.uv.foreach_set('vector', [0.2389, 0.4987, 0.2471, 0.4449, 0.2866, 0.454, 0.2744, 0.5069, 0.2389, 0.4987, 0.2744, 0.5069, 0.2636, 0.5568, 0.2312, 0.5493, 0.2389, 0.4987, 0.2312, 0.5493, 0.1986, 0.5431, 0.2032, 0.4919, 0.2389, 0.4987, 0.2032, 0.4919, 0.2074, 0.4372, 0.2471, 0.4449, 0.5422, 0.2504, 0.5058, 0.2507, 0.5018, 0.1961, 0.5423, 0.1958, 0.5422, 0.2504, 0.5423, 0.1958, 0.5823, 0.1961, 0.5782, 0.2507, 0.5422, 0.2504, 0.5782, 0.2507, 0.5749, 0.302, 0.5421, 0.3017, 0.5422, 0.2504, 0.5421, 0.3017, 0.5089, 0.302, 0.5058, 0.2507, 0.9328, 0.349, 0.9679, 0.3465, 0.9738, 0.4009, 0.9348, 0.4037, 0.9328, 0.349, 0.9348, 0.4037, 0.8937, 0.4046, 0.8958, 0.3498, 0.9328, 0.349, 0.8958, 0.3498, 0.8972, 0.2983, 0.931, 0.2976, 0.9328, 0.349, 0.931, 0.2976, 0.963, 0.2953, 0.9679, 0.3465, 0.2237, 0.5982, 0.1945, 0.5926, 0.1986, 0.5431, 0.2312, 0.5493, 0.2237, 0.5982, 0.2312, 0.5493, 0.2636, 0.5568, 0.2528, 0.6049, 0.2237, 0.5982, 0.2528, 0.6049, 0.245, 0.645, 0.2175, 0.6387, 0.2237, 0.5982, 0.2175, 0.6387, 0.1898, 0.6333, 0.1945, 0.5926, 0.7947, 0.5059, 0.8298, 0.5085, 0.8249, 0.5596, 0.7929, 0.5573, 0.7947, 0.5059, 0.7929, 0.5573, 0.7592, 0.5566, 0.7577, 0.5051, 0.7947, 0.5059, 0.7577, 0.5051, 0.7556, 0.4503, 0.7967, 0.4512, 0.7947, 0.5059, 0.7967, 0.4512, 0.8358, 0.454, 0.8298, 0.5085, 0.5424, 0.1364, 0.5884, 0.1368, 0.5823, 0.1961, 0.5423, 0.1958, 0.5424, 0.1364, 0.5423, 0.1958, 0.5018, 0.1961, 0.4959, 0.1368, 0.5424, 0.1364, 0.4959, 0.1368, 0.4902, 0.07873, 0.5425, 0.07829, 0.5424, 0.1364, 0.5425, 0.07829, 0.5942, 0.07873, 0.5884, 0.1368, 0.7893, 0.6734, 0.7647, 0.6728, 0.7634, 0.6477, 0.7898, 0.648, 0.7893, 0.6734, 0.7898, 0.648, 0.8153, 0.6499, 0.812, 0.6752, 0.7893, 0.6734, 0.812, 0.6752, 0.8111, 0.7205, 0.7899, 0.7097, 0.7893, 0.6734, 0.7899, 0.7097, 0.7659, 0.7114, 0.7647, 0.6728, 0.5421, 0.3512, 0.5123, 0.3515, 0.5089, 0.302, 0.5421, 0.3017, 0.5421, 0.3512, 0.5421, 0.3017, 0.5749, 0.302, 0.5715, 0.3515, 0.5421, 0.3512, 0.5715, 0.3515, 0.5692, 0.3927, 0.542, 0.3929, 0.5421, 0.3512, 0.542, 0.3929, 0.5146, 0.3927, 0.5123, 0.3515, 0.7911, 0.607, 0.7609, 0.6063, 0.7592, 0.5566, 0.7929, 0.5573, 0.7911, 0.607, 0.7929, 0.5573, 0.8249, 0.5596, 0.8198, 0.6091, 0.7911, 0.607, 0.8198, 0.6091, 0.8153, 0.6499, 0.7898, 0.648, 0.7911, 0.607, 0.7898, 0.648, 0.7634, 0.6477, 0.7609, 0.6063, 0.9292, 0.2479, 0.9579, 0.2459, 0.963, 0.2953, 0.931, 0.2976, 0.9292, 0.2479, 0.931, 0.2976, 0.8972, 0.2983, 0.899, 0.2486, 0.9292, 0.2479, 0.899, 0.2486, 0.9015, 0.2073, 0.9279, 0.2069, 0.9292, 0.2479, 0.9279, 0.2069, 0.9533, 0.2051, 0.9579, 0.2459, 0.1936, 0.7932, 0.1481, 0.7959, 0.1595, 0.7006, 0.2068, 0.7053, 0.1936, 0.7932, 0.2068, 0.7053, 0.2525, 0.7203, 0.2356, 0.8144, 0.1936, 0.7932, 0.2356, 0.8144, 0.2202, 0.8884, 0.1812, 0.8769, 0.1936, 0.7932, 0.1812, 0.8769, 0.1412, 0.8717, 0.1481, 0.7959, 0.2133, 0.6641, 0.1832, 0.6582, 0.1898, 0.6333, 0.2175, 0.6387, 0.2133, 0.6641, 0.2175, 0.6387, 0.245, 0.645, 0.2432, 0.6709, 0.2133, 0.6641, 0.2432, 0.6709, 0.2525, 0.7203, 0.2068, 0.7053, 0.2133, 0.6641, 0.2068, 0.7053, 0.1595, 0.7006, 0.1832, 0.6582, 0.5423, 0.4175, 0.5118, 0.418, 0.5146, 0.3927, 0.542, 0.3929, 0.5423, 0.4175, 0.542, 0.3929, 0.5692, 0.3927, 0.5723, 0.4181, 0.5423, 0.4175, 0.5723, 0.4181, 0.5857, 0.4576, 0.5427, 0.4406, 0.5423, 0.4175, 0.5427, 0.4406, 0.4987, 0.4573, 0.5118, 0.418, 0.9273, 0.1815, 0.9501, 0.1797, 0.9533, 0.2051, 0.9279, 0.2069, 0.9273, 0.1815, 0.9279, 0.2069, 0.9015, 0.2073, 0.9025, 0.1822, 0.9273, 0.1815, 0.9025, 0.1822, 0.9033, 0.1439, 0.9279, 0.1453, 0.9273, 0.1815, 0.9279, 0.1453, 0.9491, 0.1344, 0.9501, 0.1797, 0.1778, 0.8996, 0.1812, 0.8769, 0.2202, 0.8884, 0.2149, 0.914, 0.684, 0.7806, 0.6842, 0.8266, 0.6588, 0.7978, 0.6585, 0.78, 0.684, 0.7806, 0.6585, 0.78, 0.6588, 0.762, 0.6842, 0.7356, 0.1778, 0.8996, 0.1388, 0.8979, 0.1412, 0.8717, 0.1812, 0.8769, 0.6395, 0.7799, 0.6543, 0.7616, 0.6588, 0.762, 0.6585, 0.78, 0.6395, 0.7799, 0.6585, 0.78, 0.6588, 0.7978, 0.6543, 0.7962, 0.5243, 0.6669, 0.5409, 0.68, 0.5058, 0.6804, 0.505, 0.668, 0.4328, 0.8622, 0.4135, 0.8612, 0.4142, 0.8488, 0.4494, 0.849, 0.5428, 0.4472, 0.5206, 0.467, 0.4987, 0.4573, 0.5427, 0.4406, 0.5428, 0.4472, 0.5427, 0.4406, 0.5857, 0.4576, 0.5638, 0.4673, 0.4369, 0.6632, 0.4508, 0.6817, 0.4166, 0.6863, 0.4161, 0.6664, 0.5289, 0.8658, 0.5081, 0.8627, 0.5086, 0.8429, 0.5424, 0.8476, 0.3874, 0.8588, 0.3878, 0.8476, 0.4142, 0.8488, 0.4135, 0.8612, 0.4789, 0.6705, 0.505, 0.668, 0.5058, 0.6804, 0.4794, 0.6817, 0.4789, 0.6705, 0.4794, 0.6817, 0.4629, 0.6812, 0.4566, 0.6632, 0.3874, 0.8588, 0.3652, 0.8662, 0.3713, 0.8481, 0.3878, 0.8476, 0.3591, 0.9264, 0.3331, 0.9176, 0.3247, 0.8719, 0.3352, 0.8847, 0.3591, 0.6451, 0.3888, 0.609, 0.4015, 0.599, 0.3888, 0.6367, 0.3591, 0.6451, 0.3888, 0.6367, 0.4037, 0.6506, 0.3913, 0.6584, 0.3591, 0.9264, 0.3253, 0.9327, 0.3148, 0.9235, 0.3331, 0.9176, 0.9293, 0.07276, 0.9279, 0.1453, 0.9033, 0.1439, 0.9166, 0.05697, 0.9293, 0.07276, 0.9166, 0.05697, 0.9242, 0.009131, 0.9307, 0.0, 0.3016, 0.8001, 0.3352, 0.8847, 0.3247, 0.8719, 0.2981, 0.8153, 0.9293, 0.07276, 0.9409, 0.05585, 0.9491, 0.1344, 0.9279, 0.1453, 0.4388, 0.5974, 0.4943, 0.5617, 0.5268, 0.6462, 0.4425, 0.6466, 0.4388, 0.5974, 0.4425, 0.6466, 0.4037, 0.6506, 0.3888, 0.6367, 0.4388, 0.5974, 0.3888, 0.6367, 0.4015, 0.599, 0.4359, 0.5487, 0.4388, 0.5974, 0.4359, 0.5487, 0.4987, 0.4573, 0.4943, 0.5617, 0.2734, 0.9266, 0.2149, 0.914, 0.2202, 0.8884, 0.277, 0.9101, 0.2734, 0.9266, 0.277, 0.9101, 0.3148, 0.9235, 0.3253, 0.9327, 0.4434, 0.6632, 0.3913, 0.6584, 0.4037, 0.6506, 0.4425, 0.6466, 0.6842, 0.8965, 0.6715, 0.8966, 0.6588, 0.7978, 0.6842, 0.8266, 0.2876, 0.8625, 0.2356, 0.8144, 0.2525, 0.7203, 0.2981, 0.8153, 0.2876, 0.8625, 0.2981, 0.8153, 0.3247, 0.8719, 0.3331, 0.9176, 0.2876, 0.8625, 0.3331, 0.9176, 0.3148, 0.9235, 0.277, 0.9101, 0.2876, 0.8625, 0.277, 0.9101, 0.2202, 0.8884, 0.2356, 0.8144, 0.7238, 0.6451, 0.6944, 0.6367, 0.6818, 0.599, 0.6943, 0.609, 0.0, 0.8503, 0.03444, 0.821, 0.04797, 0.8133, 0.02683, 0.8527, 0.0, 0.8503, 0.02683, 0.8527, 0.04231, 0.8658, 0.02977, 0.8701, 0.7238, 0.6451, 0.6916, 0.6584, 0.6795, 0.6506, 0.6944, 0.6367, 0.7913, 0.7822, 0.7899, 0.7097, 0.8111, 0.7205, 0.8029, 0.7991, 0.09037, 0.7554, 0.08921, 0.771, 0.04797, 0.8133, 0.03444, 0.821, 0.7913, 0.7822, 0.7926, 0.855, 0.7861, 0.8459, 0.7786, 0.798, 0.7913, 0.7822, 0.7786, 0.798, 0.7659, 0.7114, 0.7899, 0.7097, 0.08545, 0.8197, 0.1481, 0.7959, 0.1412, 0.8717, 0.08162, 0.8687, 0.08545, 0.8197, 0.08162, 0.8687, 0.04231, 0.8658, 0.02683, 0.8527, 0.08545, 0.8197, 0.02683, 0.8527, 0.04797, 0.8133, 0.08921, 0.771, 0.08545, 0.8197, 0.08921, 0.771, 0.1595, 0.7006, 0.1481, 0.7959, 0.6842, 0.6658, 0.6842, 0.7356, 0.6588, 0.762, 0.6715, 0.6632, 0.6395, 0.6632, 0.641, 0.6466, 0.6795, 0.6506, 0.6916, 0.6584, 0.08026, 0.8857, 0.02977, 0.8701, 0.04231, 0.8658, 0.08162, 0.8687, 0.08026, 0.8857, 0.08162, 0.8687, 0.1412, 0.8717, 0.1388, 0.8979, 0.645, 0.5974, 0.59, 0.5617, 0.5857, 0.4576, 0.6481, 0.5487, 0.645, 0.5974, 0.6481, 0.5487, 0.6818, 0.599, 0.6944, 0.6367, 0.645, 0.5974, 0.6944, 0.6367, 0.6795, 0.6506, 0.641, 0.6466, 0.645, 0.5974, 0.641, 0.6466, 0.5572, 0.6462, 0.59, 0.5617, 0.5661, 0.5512, 0.5638, 0.4673, 0.5857, 0.4576, 0.59, 0.5617, 0.5661, 0.5512, 0.59, 0.5617, 0.5572, 0.6462, 0.5569, 0.6344, 0.4508, 0.7653, 0.4494, 0.849, 0.4142, 0.8488, 0.4157, 0.7673, 0.4508, 0.7653, 0.4157, 0.7673, 0.4166, 0.6863, 0.4508, 0.6817, 0.5185, 0.5512, 0.5275, 0.6344, 0.5268, 0.6462, 0.4943, 0.5617, 0.5185, 0.5512, 0.4943, 0.5617, 0.4987, 0.4573, 0.5206, 0.467, 0.5424, 0.7637, 0.5424, 0.8476, 0.5086, 0.8429, 0.5074, 0.7619, 0.5424, 0.7637, 0.5074, 0.7619, 0.5058, 0.6804, 0.5409, 0.68, 0.4508, 0.7588, 0.4584, 0.7593, 0.4654, 0.8377, 0.4597, 0.8561, 0.3591, 0.7706, 0.3677, 0.6732, 0.3735, 0.6916, 0.3667, 0.7701, 0.3591, 0.7706, 0.3667, 0.7701, 0.3713, 0.8481, 0.3652, 0.8662, 0.4508, 0.7588, 0.4566, 0.6632, 0.4629, 0.6812, 0.4584, 0.7593, 0.3891, 0.769, 0.39, 0.6906, 0.4166, 0.6863, 0.4157, 0.7673, 0.3891, 0.769, 0.4157, 0.7673, 0.4142, 0.8488, 0.3878, 0.8476, 0.3891, 0.769, 0.3878, 0.8476, 0.3713, 0.8481, 0.3667, 0.7701, 0.3891, 0.769, 0.3667, 0.7701, 0.3735, 0.6916, 0.39, 0.6906, 0.4819, 0.858, 0.482, 0.8386, 0.5086, 0.8429, 0.5081, 0.8627, 0.3899, 0.6713, 0.4161, 0.6664, 0.4166, 0.6863, 0.39, 0.6906, 0.3899, 0.6713, 0.39, 0.6906, 0.3735, 0.6916, 0.3677, 0.6732, 0.4819, 0.858, 0.4597, 0.8561, 0.4654, 0.8377, 0.482, 0.8386, 0.4808, 0.7603, 0.4794, 0.6817, 0.5058, 0.6804, 0.5074, 0.7619, 0.4808, 0.7603, 0.5074, 0.7619, 0.5086, 0.8429, 0.482, 0.8386, 0.4808, 0.7603, 0.482, 0.8386, 0.4654, 0.8377, 0.4584, 0.7593, 0.4808, 0.7603, 0.4584, 0.7593, 0.4629, 0.6812, 0.4794, 0.6817, 0.5426, 0.02765, 0.5976, 0.02811, 0.5942, 0.07873, 0.5425, 0.07829, 0.5426, 0.02765, 0.5425, 0.07829, 0.4902, 0.07873, 0.4869, 0.02811, 0.5426, 0.02765, 0.4869, 0.02811, 0.4855, 0.000472, 0.5426, 0.0, 0.5426, 0.02765, 0.5426, 0.0, 0.599, 0.0004721, 0.5976, 0.02811, 0.7991, 0.3916, 0.844, 0.3948, 0.8358, 0.454, 0.7967, 0.4512, 0.7991, 0.3916, 0.7967, 0.4512, 0.7556, 0.4503, 0.7518, 0.3906, 0.7991, 0.3916, 0.7518, 0.3906, 0.7481, 0.3322, 0.8014, 0.3333, 0.7991, 0.3916, 0.8014, 0.3333, 0.8518, 0.3369, 0.844, 0.3948, 0.256, 0.3862, 0.3014, 0.3967, 0.2866, 0.454, 0.2471, 0.4449, 0.256, 0.3862, 0.2471, 0.4449, 0.2074, 0.4372, 0.2104, 0.3774, 0.256, 0.3862, 0.2104, 0.3774, 0.2134, 0.319, 0.2647, 0.3289, 0.256, 0.3862, 0.2647, 0.3289, 0.3158, 0.3407, 0.3014, 0.3967, 0.9372, 0.4634, 0.8899, 0.4644, 0.8937, 0.4046, 0.9348, 0.4037, 0.9372, 0.4634, 0.9348, 0.4037, 0.9738, 0.4009, 0.982, 0.4601, 0.9372, 0.4634, 0.982, 0.4601, 0.9899, 0.518, 0.9395, 0.5217, 0.9372, 0.4634, 0.9395, 0.5217, 0.8862, 0.5228, 0.8899, 0.4644, 0.8068, 0.1613, 0.8619, 0.1653, 0.8599, 0.2328, 0.8049, 0.2288, 0.8068, 0.1613, 0.8049, 0.2288, 0.7461, 0.2536, 0.748, 0.1862, 0.8068, 0.1613, 0.748, 0.1862, 0.7501, 0.1042, 0.8086, 0.09304, 0.8068, 0.1613, 0.8086, 0.09304, 0.8619, 0.09686, 0.8619, 0.1653, 0.9413, 0.5724, 0.8847, 0.5736, 0.8862, 0.5228, 0.9395, 0.5217, 0.9413, 0.5724, 0.9395, 0.5217, 0.9899, 0.518, 0.995, 0.5685, 0.9413, 0.5724, 0.995, 0.5685, 0.998, 0.6222, 0.943, 0.6262, 0.9413, 0.5724, 0.943, 0.6262, 0.8842, 0.6013, 0.8847, 0.5736, 0.8032, 0.2826, 0.8569, 0.2864, 0.8518, 0.3369, 0.8014, 0.3333, 0.8032, 0.2826, 0.8014, 0.3333, 0.7481, 0.3322, 0.7466, 0.2814, 0.8032, 0.2826, 0.7466, 0.2814, 0.7461, 0.2536, 0.8049, 0.2288, 0.8032, 0.2826, 0.8049, 0.2288, 0.8599, 0.2328, 0.8569, 0.2864, 0.2724, 0.279, 0.3267, 0.2915, 0.3158, 0.3407, 0.2647, 0.3289, 0.2724, 0.279, 0.2647, 0.3289, 0.2134, 0.319, 0.2177, 0.2684, 0.2724, 0.279, 0.2177, 0.2684, 0.2244, 0.2152, 0.2804, 0.226, 0.2724, 0.279, 0.2804, 0.226, 0.3361, 0.2388, 0.3267, 0.2915, 0.8098, 0.03669, 0.859, 0.04023, 0.8619, 0.09686, 0.8086, 0.09304, 0.8098, 0.03669, 0.8086, 0.09304, 0.7501, 0.1042, 0.7548, 0.07675, 0.758, 0.03557, 0.8098, 0.03669, 0.758, 0.03557, 0.7723, 0.009036, 0.8093, 0.0, 0.8098, 0.03669, 0.8093, 0.0, 0.844, 0.01234, 0.859, 0.04023, 0.2906, 0.1595, 0.3463, 0.1724, 0.3361, 0.2388, 0.2804, 0.226, 0.2906, 0.1595, 0.2804, 0.226, 0.2244, 0.2152, 0.2345, 0.1487, 0.2906, 0.1595, 0.2345, 0.1487, 0.2466, 0.08167, 0.3008, 0.09213, 0.2906, 0.1595, 0.3008, 0.09213, 0.3547, 0.1046, 0.3463, 0.1724, 0.7211, 0.7455, 0.7211, 0.813, 0.6879, 0.8124, 0.6879, 0.7547, 0.3591, 0.9331, 0.378, 0.8662, 0.4106, 0.8759, 0.3945, 0.9331, 0.7211, 0.813, 0.7211, 0.8805, 0.6879, 0.8713, 0.6879, 0.8136, 0.5692, 0.8752, 0.5775, 0.8426, 0.5857, 0.8099, 0.6221, 0.8194, 0.608, 0.8752, 0.9449, 0.6936, 0.8861, 0.6688, 0.8842, 0.6013, 0.943, 0.6262, 0.9449, 0.6936, 0.943, 0.6262, 0.998, 0.6222, 1.0, 0.6896, 0.9449, 0.6936, 1.0, 0.6896, 1.0, 0.7581, 0.9467, 0.7619, 0.9449, 0.6936, 0.9467, 0.7619, 0.8882, 0.7507, 0.8861, 0.6688, 0.7688, 0.9081, 0.7828, 0.9612, 0.7451, 0.9612, 0.7238, 0.9245, 0.7688, 0.9081, 0.7238, 0.9245, 0.7238, 0.8802, 0.7549, 0.855, 0.7688, 0.9081, 0.7549, 0.855, 0.7925, 0.8551, 0.8138, 0.8917, 0.7688, 0.9081, 0.8138, 0.8917, 0.8138, 0.9361, 0.7828, 0.9612, 0.3093, 0.0365, 0.3591, 0.04799, 0.3547, 0.1046, 0.3008, 0.09213, 0.3093, 0.0365, 0.3008, 0.09213, 0.2466, 0.08167, 0.2592, 0.02685, 0.3093, 0.0365, 0.2592, 0.02685, 0.2779, 0.00286, 0.3148, 0.0, 0.3093, 0.0365, 0.3148, 0.0, 0.3487, 0.01785, 0.3591, 0.04799, 0.8226, 0.9484, 0.8314, 0.9173, 0.8592, 0.9173, 0.8504, 0.9484, 0.6362, 0.8421, 0.6364, 0.8099, 0.6364, 0.8099, 0.6362, 0.8421, 0.4828, 0.9278, 0.483, 0.9579, 0.4832, 0.988, 0.4594, 0.9709, 0.4508, 0.9283, 0.4828, 0.9278, 0.4508, 0.9283, 0.4594, 0.8861, 0.4832, 0.8684, 0.483, 0.8981, 0.9479, 0.8183, 0.8961, 0.8194, 0.8929, 0.7782, 0.8882, 0.7507, 0.9467, 0.7619, 0.9479, 0.8183, 0.9467, 0.7619, 1.0, 0.7581, 0.9971, 0.8147, 0.9479, 0.8183, 0.9971, 0.8147, 0.9821, 0.8426, 0.9474, 0.8549, 0.9479, 0.8183, 0.9474, 0.8549, 0.9104, 0.8459, 0.8961, 0.8194, 0.5911, 0.7208, 0.5424, 0.721, 0.5424, 0.6632, 0.5906, 0.6636, 0.5911, 0.7208, 0.5906, 0.6636, 0.6394, 0.6632, 0.6395, 0.721, 0.5911, 0.7208, 0.6395, 0.721, 0.638, 0.8099, 0.5908, 0.803, 0.5911, 0.7208, 0.5908, 0.803, 0.5441, 0.8099, 0.5424, 0.721, 0.5857, 0.9391, 0.5775, 0.9072, 0.5692, 0.8752, 0.608, 0.8752, 0.6221, 0.9298, 0.7211, 0.8805, 0.7211, 0.9627, 0.6842, 0.9602, 0.6879, 0.8713, 0.378, 1.0, 0.3591, 0.9331, 0.3945, 0.9331, 0.4106, 0.9903, 0.7211, 0.6632, 0.7211, 0.7455, 0.6879, 0.7547, 0.6842, 0.6657, 0.483, 0.9579, 0.5181, 0.9591, 0.5183, 0.9904, 0.4832, 0.988, 0.4828, 0.9278, 0.518, 0.9277, 0.5181, 0.9591, 0.483, 0.9579, 0.8226, 0.8862, 0.8138, 0.855, 0.8416, 0.855, 0.8504, 0.8862, 0.8138, 0.9796, 0.8226, 0.9484, 0.8504, 0.9484, 0.8416, 0.9796, 0.4828, 0.9278, 0.483, 0.8981, 0.5181, 0.8968, 0.518, 0.9277, 0.483, 0.8981, 0.4832, 0.8684, 0.5183, 0.8658, 0.5181, 0.8968, 0.6223, 0.8434, 0.6225, 0.8125, 0.6364, 0.8099, 0.6362, 0.8421, 0.6223, 0.9057, 0.6362, 0.9069, 0.6364, 0.9394, 0.6225, 0.937, 0.6221, 0.8744, 0.636, 0.8743, 0.6362, 0.9069, 0.6223, 0.9057, 0.6221, 0.8744, 0.6223, 0.8434, 0.6362, 0.8421, 0.636, 0.8743, 0.7548, 0.07675, 0.7501, 0.1042, 0.7238, 0.1247, 0.7262, 0.1085, 0.8882, 0.7507, 0.8619, 0.7302, 0.8619, 0.7302, 0.8882, 0.7507, 0.8882, 0.7507, 0.8929, 0.7782, 0.8643, 0.7464, 0.8619, 0.7302, 0.8314, 0.9173, 0.8226, 0.8862, 0.8504, 0.8862, 0.8592, 0.9173, 0.5857, 0.8099, 0.5775, 0.8426, 0.5775, 0.8426, 0.5857, 0.8099, 0.5775, 0.9072, 0.5857, 0.9391, 0.5857, 0.9391, 0.5775, 0.9072, 0.5775, 0.8426, 0.5692, 0.8752, 0.5424, 0.8763, 0.5516, 0.844, 0.5692, 0.8752, 0.5775, 0.9072, 0.5516, 0.9086, 0.5424, 0.8763, 0.5775, 0.9072, 0.5857, 0.9391, 0.5607, 0.9408, 0.5516, 0.9086, 0.5857, 0.8099, 0.5775, 0.8426, 0.5516, 0.844, 0.5607, 0.8117, 0.5775, 0.8426, 0.5692, 0.8752, 0.5692, 0.8752, 0.5775, 0.8426, 0.6364, 0.9394, 0.6362, 0.9069, 0.6362, 0.9069, 0.6364, 0.9394, 0.7238, 0.1247, 0.7501, 0.1042, 0.7501, 0.1042, 0.7238, 0.1247, 0.636, 0.8743, 0.6362, 0.8421, 0.6362, 0.8421, 0.636, 0.8743, 0.5692, 0.8752, 0.5775, 0.9072, 0.5775, 0.9072, 0.5692, 0.8752, 0.6362, 0.9069, 0.636, 0.8743, 0.636, 0.8743, 0.6362, 0.9069])
me_cube.materials.append(mat_material)
me_cube.use_remesh_preserve_volume = False
me_cube.use_remesh_preserve_attributes = False
me_cube.use_mirror_vertex_groups = False
me_cube.update()
me_cylinder_001 = bpy.data.meshes.new('Cylinder.001')
me_cylinder_001.from_pydata([(0.0, 1.0, -1.0), (0.0, 1.0, 1.0), (0.1951, 0.9808, -1.0), (0.1951, 0.9808, 1.0), (0.3827, 0.9239, -1.0), (0.3827, 0.9239, 1.0), (0.5556, 0.8315, -1.0), (0.5556, 0.8315, 1.0), (0.7071, 0.7071, -1.0), (0.7071, 0.7071, 1.0), (0.8315, 0.5556, -1.0), (0.8315, 0.5556, 1.0), (0.9239, 0.3827, -1.0), (0.9239, 0.3827, 1.0), (0.9808, 0.1951, -1.0), (0.9808, 0.1951, 1.0), (1.0, 7.55e-08, -1.0), (1.0, 7.55e-08, 1.0), (0.9808, -0.1951, -1.0), (0.9808, -0.1951, 1.0), (0.9239, -0.3827, -1.0), (0.9239, -0.3827, 1.0), (0.8315, -0.5556, -1.0), (0.8315, -0.5556, 1.0), (0.7071, -0.7071, -1.0), (0.7071, -0.7071, 1.0), (0.5556, -0.8315, -1.0), (0.5556, -0.8315, 1.0), (0.3827, -0.9239, -1.0), (0.3827, -0.9239, 1.0), (0.1951, -0.9808, -1.0), (0.1951, -0.9808, 1.0), (-3.258e-07, -1.0, -1.0), (-3.258e-07, -1.0, 1.0), (-0.1951, -0.9808, -1.0), (-0.1951, -0.9808, 1.0), (-0.3827, -0.9239, -1.0), (-0.3827, -0.9239, 1.0), (-0.5556, -0.8315, -1.0), (-0.5556, -0.8315, 1.0), (-0.7071, -0.7071, -1.0), (-0.7071, -0.7071, 1.0), (-0.8315, -0.5556, -1.0), (-0.8315, -0.5556, 1.0), (-0.9239, -0.3827, -1.0), (-0.9239, -0.3827, 1.0), (-0.9808, -0.1951, -1.0), (-0.9808, -0.1951, 1.0), (-1.0, 9.656e-07, -1.0), (-1.0, 9.656e-07, 1.0), (-0.9808, 0.1951, -1.0), (-0.9808, 0.1951, 1.0), (-0.9239, 0.3827, -1.0), (-0.9239, 0.3827, 1.0), (-0.8315, 0.5556, -1.0), (-0.8315, 0.5556, 1.0), (-0.7071, 0.7071, -1.0), (-0.7071, 0.7071, 1.0), (-0.5556, 0.8315, -1.0), (-0.5556, 0.8315, 1.0), (-0.3827, 0.9239, -1.0), (-0.3827, 0.9239, 1.0), (-0.1951, 0.9808, -1.0), (-0.1951, 0.9808, 1.0)], [], [(0, 1, 3, 2), (2, 3, 5, 4), (4, 5, 7, 6), (6, 7, 9, 8), (8, 9, 11, 10), (10, 11, 13, 12), (12, 13, 15, 14), (14, 15, 17, 16), (16, 17, 19, 18), (18, 19, 21, 20), (20, 21, 23, 22), (22, 23, 25, 24), (24, 25, 27, 26), (26, 27, 29, 28), (28, 29, 31, 30), (30, 31, 33, 32), (32, 33, 35, 34), (34, 35, 37, 36), (36, 37, 39, 38), (38, 39, 41, 40), (40, 41, 43, 42), (42, 43, 45, 44), (44, 45, 47, 46), (46, 47, 49, 48), (48, 49, 51, 50), (50, 51, 53, 52), (52, 53, 55, 54), (54, 55, 57, 56), (56, 57, 59, 58), (58, 59, 61, 60), (3, 1, 63, 61, 59, 57, 55, 53, 51, 49, 47, 45, 43, 41, 39, 37, 35, 33, 31, 29, 27, 25, 23, 21, 19, 17, 15, 13, 11, 9, 7, 5), (60, 61, 63, 62), (62, 63, 1, 0), (0, 2, 4, 6, 8, 10, 12, 14, 16, 18, 20, 22, 24, 26, 28, 30, 32, 34, 36, 38, 40, 42, 44, 46, 48, 50, 52, 54, 56, 58, 60, 62)])
_uv = me_cylinder_001.uv_layers.new(name='UVMap')
_uv.uv.foreach_set('vector', [0.0, 0.0, 1.0, 0.0, 1.0, 1.0, 0.0, 1.0, 0.0, 0.0, 1.0, 0.0, 1.0, 1.0, 0.0, 1.0, 0.0, 0.0, 1.0, 0.0, 1.0, 1.0, 0.0, 1.0, 0.0, 0.0, 1.0, 0.0, 1.0, 1.0, 0.0, 1.0, 0.0, 0.0, 1.0, 0.0, 1.0, 1.0, 0.0, 1.0, 0.0, 0.0, 1.0, 0.0, 1.0, 1.0, 0.0, 1.0, 0.0, 0.0, 1.0, 0.0, 1.0, 1.0, 0.0, 1.0, 0.0, 0.0, 1.0, 0.0, 1.0, 1.0, 0.0, 1.0, 0.0, 0.0, 1.0, 0.0, 1.0, 1.0, 0.0, 1.0, 0.0, 0.0, 1.0, 0.0, 1.0, 1.0, 0.0, 1.0, 0.0, 0.0, 1.0, 0.0, 1.0, 1.0, 0.0, 1.0, 0.0, 0.0, 1.0, 0.0, 1.0, 1.0, 0.0, 1.0, 0.0, 0.0, 1.0, 0.0, 1.0, 1.0, 0.0, 1.0, 0.0, 0.0, 1.0, 0.0, 1.0, 1.0, 0.0, 1.0, 0.0, 0.0, 1.0, 0.0, 1.0, 1.0, 0.0, 1.0, 0.0, 0.0, 1.0, 0.0, 1.0, 1.0, 0.0, 1.0, 0.0, 0.0, 1.0, 0.0, 1.0, 1.0, 0.0, 1.0, 0.0, 0.0, 1.0, 0.0, 1.0, 1.0, 0.0, 1.0, 0.0, 0.0, 1.0, 0.0, 1.0, 1.0, 0.0, 1.0, 0.0, 0.0, 1.0, 0.0, 1.0, 1.0, 0.0, 1.0, 0.0, 0.0, 1.0, 0.0, 1.0, 1.0, 0.0, 1.0, 0.0, 0.0, 1.0, 0.0, 1.0, 1.0, 0.0, 1.0, 0.0, 0.0, 1.0, 0.0, 1.0, 1.0, 0.0, 1.0, 0.0, 0.0, 1.0, 0.0, 1.0, 1.0, 0.0, 1.0, 0.0, 0.0, 1.0, 0.0, 1.0, 1.0, 0.0, 1.0, 0.0, 0.0, 1.0, 0.0, 1.0, 1.0, 0.0, 1.0, 0.0, 0.0, 1.0, 0.0, 1.0, 1.0, 0.0, 1.0, 0.0, 0.0, 1.0, 0.0, 1.0, 1.0, 0.0, 1.0, 0.0, 0.0, 1.0, 0.0, 1.0, 1.0, 0.0, 1.0, 0.0, 0.0, 1.0, 0.0, 1.0, 1.0, 0.0, 1.0, 0.5, 1.0, 0.5975, 0.9904, 0.6913, 0.9619, 0.7778, 0.9157, 0.8536, 0.8536, 0.9157, 0.7778, 0.9619, 0.6913, 0.9904, 0.5975, 1.0, 0.5, 0.9904, 0.4025, 0.9619, 0.3087, 0.9157, 0.2222, 0.8536, 0.1464, 0.7778, 0.08427, 0.6913, 0.03806, 0.5975, 0.009607, 0.5, 0.0, 0.4025, 0.009607, 0.3087, 0.03806, 0.2222, 0.08427, 0.1464, 0.1464, 0.08426, 0.2222, 0.03806, 0.3087, 0.009607, 0.4025, 0.0, 0.5, 0.009607, 0.5975, 0.03806, 0.6913, 0.08427, 0.7778, 0.1464, 0.8536, 0.2222, 0.9157, 0.3087, 0.9619, 0.4025, 0.9904, 0.0, 0.0, 1.0, 0.0, 1.0, 1.0, 0.0, 1.0, 0.0, 0.0, 1.0, 0.0, 1.0, 1.0, 0.0, 1.0, 0.5, 1.0, 0.5975, 0.9904, 0.6913, 0.9619, 0.7778, 0.9157, 0.8536, 0.8536, 0.9157, 0.7778, 0.9619, 0.6913, 0.9904, 0.5975, 1.0, 0.5, 0.9904, 0.4025, 0.9619, 0.3087, 0.9157, 0.2222, 0.8536, 0.1464, 0.7778, 0.08427, 0.6913, 0.03806, 0.5975, 0.009607, 0.5, 0.0, 0.4025, 0.009607, 0.3087, 0.03806, 0.2222, 0.08427, 0.1464, 0.1464, 0.08426, 0.2222, 0.03806, 0.3087, 0.009607, 0.4025, 0.0, 0.5, 0.009607, 0.5975, 0.03806, 0.6913, 0.08427, 0.7778, 0.1464, 0.8536, 0.2222, 0.9157, 0.3087, 0.9619, 0.4025, 0.9904])
me_cylinder_001.use_remesh_preserve_volume = False
me_cylinder_001.use_remesh_preserve_attributes = False
me_cylinder_001.use_mirror_vertex_groups = False
me_cylinder_001.update()
me_cube_002 = bpy.data.meshes.new('Cube.002')
me_cube_002.from_pydata([(-0.368, -0.4062, 0.5836), (-1.016, -0.8869, 2.697), (-0.368, 0.5046, 0.5836), (-1.016, 1.113, 2.697), (0.3817, -0.3368, 0.5657), (0.9845, -0.8869, 2.697), (0.3817, 0.574, 0.5657), (0.9845, 1.113, 2.697), (-0.9411, -0.8125, 4.383), (-0.9411, 1.039, 4.383), (0.91, 1.039, 4.383), (0.91, -0.8125, 4.383), (-0.6528, -0.5243, 5.221), (-0.6528, 0.7504, 5.221), (0.6218, 0.7504, 5.221), (0.6218, -0.5243, 5.221), (-0.4088, -0.2802, 5.634), (-0.4088, 0.5064, 5.634), (0.3778, 0.5064, 5.634), (0.3778, -0.2802, 5.634), (-0.1414, -0.01287, 5.972), (-0.1414, 0.239, 5.972), (0.1104, 0.239, 5.972), (0.1104, -0.01287, 5.972), (-0.368, 0.04921, 0.5836), (-0.01551, 0.5685, 0.6967), (0.3817, 0.1186, 0.5657), (-0.01551, -0.3423, 0.6967), (-0.01551, 0.1131, 0.6967)], [], [(0, 1, 3, 2, 24), (2, 3, 7, 6, 25), (6, 7, 5, 4, 26), (4, 5, 1, 0, 27), (28, 26, 4, 27), (1, 5, 11, 8), (11, 10, 14, 15), (7, 3, 9, 10), (5, 7, 10, 11), (3, 1, 8, 9), (15, 14, 18, 19), (9, 8, 12, 13), (8, 11, 15, 12), (10, 9, 13, 14), (16, 19, 23, 20), (13, 12, 16, 17), (12, 15, 19, 16), (14, 13, 17, 18), (22, 21, 20, 23), (18, 17, 21, 22), (19, 18, 22, 23), (17, 16, 20, 21), (24, 28, 27, 0), (2, 25, 28, 24), (25, 6, 26, 28)])
_uv = me_cube_002.uv_layers.new(name='UVMap')
_uv.uv.foreach_set('vector', [0.5, 1.0, 0.9755, 0.6545, 0.7939, 0.09549, 0.2061, 0.09549, 0.02447, 0.6545, 0.5, 1.0, 0.9755, 0.6545, 0.7939, 0.09549, 0.2061, 0.09549, 0.02447, 0.6545, 0.5, 1.0, 0.9755, 0.6545, 0.7939, 0.09549, 0.2061, 0.09549, 0.02447, 0.6545, 0.5, 1.0, 0.9755, 0.6545, 0.7939, 0.09549, 0.2061, 0.09549, 0.02447, 0.6545, 0.0, 0.0, 1.0, 0.0, 1.0, 1.0, 0.0, 1.0, 0.0, 0.0, 1.0, 0.0, 1.0, 1.0, 0.0, 1.0, 0.0, 0.0, 1.0, 0.0, 1.0, 1.0, 0.0, 1.0, 0.0, 0.0, 1.0, 0.0, 1.0, 1.0, 0.0, 1.0, 0.0, 0.0, 1.0, 0.0, 1.0, 1.0, 0.0, 1.0, 0.0, 0.0, 1.0, 0.0, 1.0, 1.0, 0.0, 1.0, 0.0, 0.0, 1.0, 0.0, 1.0, 1.0, 0.0, 1.0, 0.0, 0.0, 1.0, 0.0, 1.0, 1.0, 0.0, 1.0, 0.0, 0.0, 1.0, 0.0, 1.0, 1.0, 0.0, 1.0, 0.0, 0.0, 1.0, 0.0, 1.0, 1.0, 0.0, 1.0, 0.0, 0.0, 1.0, 0.0, 1.0, 1.0, 0.0, 1.0, 0.0, 0.0, 1.0, 0.0, 1.0, 1.0, 0.0, 1.0, 0.0, 0.0, 1.0, 0.0, 1.0, 1.0, 0.0, 1.0, 0.0, 0.0, 1.0, 0.0, 1.0, 1.0, 0.0, 1.0, 0.0, 0.0, 1.0, 0.0, 1.0, 1.0, 0.0, 1.0, 0.0, 0.0, 1.0, 0.0, 1.0, 1.0, 0.0, 1.0, 0.0, 0.0, 1.0, 0.0, 1.0, 1.0, 0.0, 1.0, 0.0, 0.0, 1.0, 0.0, 1.0, 1.0, 0.0, 1.0, 0.0, 0.0, 1.0, 0.0, 1.0, 1.0, 0.0, 1.0, 0.0, 0.0, 1.0, 0.0, 1.0, 1.0, 0.0, 1.0, 0.0, 0.0, 1.0, 0.0, 1.0, 1.0, 0.0, 1.0])
me_cube_002.use_remesh_preserve_volume = False
me_cube_002.use_remesh_preserve_attributes = False
me_cube_002.use_mirror_vertex_groups = False
me_cube_002.update()

# ---- objects
ob_point = bpy.data.objects.new('Point', light_point)
ob_cube_002 = bpy.data.objects.new('Cube.002', me_cube_001)
ob_cylinder_006 = bpy.data.objects.new('Cylinder.006', me_cylinder)
ob_cylinder_005 = bpy.data.objects.new('Cylinder.005', me_cylinder)
ob_cube_001 = bpy.data.objects.new('Cube.001', me_cube_001)
ob_cylinder_003 = bpy.data.objects.new('Cylinder.003', me_cylinder)
ob_cylinder_001 = bpy.data.objects.new('Cylinder.001', me_cylinder)
ob_cylinder_002 = bpy.data.objects.new('Cylinder.002', me_cylinder)
ob_cylinder = bpy.data.objects.new('Cylinder', me_cylinder)
ob_cube = bpy.data.objects.new('Cube', me_cube)
ob_cylinder_004 = bpy.data.objects.new('Cylinder.004', me_cylinder_001)
ob_cube_005 = bpy.data.objects.new('Cube.005', me_cube_002)
ob_cube_004 = bpy.data.objects.new('Cube.004', me_cube_002)
ob_cube_003 = bpy.data.objects.new('Cube.003', me_cube_002)
ob_camera = bpy.data.objects.new('Camera', cam_camera)

# ---- transforms, parenting, visibility, modifiers, constraints
ob_point.location = (2.623, 2.937, 3.57)
ob_point.lineart.crease_threshold = 0.0
ob_cube_002.location = (9.674e-08, 0.1693, 1.182)
ob_cube_002.rotation_euler = (0.0, -0.0, 3.142)
ob_cube_002.scale = (1.0, 1.0, 0.1565)
ob_cube_002.lineart.crease_threshold = 0.0
ob_cylinder_006.parent = ob_cube_002
ob_cylinder_006.matrix_parent_inverse = Matrix(((1.0, 0.0, 0.0, -0.0), (0.0, 1.0, -1.192e-07, -2.383), (0.0, 0.0, 5.0, -8.7), (0.0, 0.0, 0.0, 1.0)))
ob_cylinder_006.location = (-0.8269, 2.272, 0.7811)
ob_cylinder_006.rotation_euler = (-0.1384, 0.5336, 2.993)
ob_cylinder_006.scale = (0.07533, -0.05398, 0.9768)
ob_cylinder_006.lineart.crease_threshold = 0.0
ob_cylinder_005.parent = ob_cube_002
ob_cylinder_005.matrix_parent_inverse = Matrix(((1.0, 0.0, 0.0, -0.0), (0.0, 1.0, -1.192e-07, -2.383), (0.0, 0.0, 5.0, -8.7), (0.0, 0.0, 0.0, 1.0)))
ob_cylinder_005.location = (0.8154, 2.275, 0.7419)
ob_cylinder_005.rotation_euler = (0.02382, 0.5463, -0.09864)
ob_cylinder_005.scale = (0.07533, 0.05398, 0.9768)
ob_cylinder_005.lineart.crease_threshold = 0.0
ob_cube_001.parent = ob_cube_002
ob_cube_001.matrix_parent_inverse = Matrix(((1.0, 0.0, 0.0, -0.0), (0.0, 1.0, 0.0, -2.383), (0.0, 0.0, 6.39, -7.55), (0.0, 0.0, 0.0, 1.0)))
ob_cube_001.location = (0.0, 2.383, -0.4047)
ob_cube_001.rotation_euler = (-3.142, -2.849e-14, -6.517e-07)
ob_cube_001.scale = (1.0, -1.0, 0.1565)
ob_cube_001.lineart.crease_threshold = 0.0
ob_cylinder_003.parent = ob_cube_002
ob_cylinder_003.matrix_parent_inverse = Matrix(((1.0, 0.0, 0.0, -0.0), (0.0, 1.0, -1.192e-07, -2.383), (0.0, 0.0, 5.0, -8.7), (0.0, 0.0, 0.0, 1.0)))
ob_cylinder_003.location = (-3.601, 1.887, 0.7141)
ob_cylinder_003.scale = (0.2, 0.1433, 0.996)
ob_cylinder_003.lineart.crease_threshold = 0.0
ob_cylinder_001.parent = ob_cube_002
ob_cylinder_001.matrix_parent_inverse = Matrix(((1.0, 0.0, 0.0, -0.0), (0.0, 1.0, -1.192e-07, -2.383), (0.0, 0.0, 5.0, -8.7), (0.0, 0.0, 0.0, 1.0)))
ob_cylinder_001.location = (-3.601, 2.902, 0.7141)
ob_cylinder_001.scale = (0.2, 0.1433, 0.996)
ob_cylinder_001.lineart.crease_threshold = 0.0
ob_cylinder_002.parent = ob_cube_002
ob_cylinder_002.matrix_parent_inverse = Matrix(((1.0, 0.0, 0.0, -0.0), (0.0, 1.0, -1.192e-07, -2.383), (0.0, 0.0, 5.0, -8.7), (0.0, 0.0, 0.0, 1.0)))
ob_cylinder_002.location = (3.506, 2.902, 0.7141)
ob_cylinder_002.scale = (0.2, 0.1433, 0.996)
ob_cylinder_002.lineart.crease_threshold = 0.0
ob_cylinder.parent = ob_cube_002
ob_cylinder.matrix_parent_inverse = Matrix(((1.0, 0.0, 0.0, -0.0), (0.0, 1.0, -1.192e-07, -2.383), (0.0, 0.0, 5.0, -8.7), (0.0, 0.0, 0.0, 1.0)))
ob_cylinder.location = (3.506, 1.887, 0.7141)
ob_cylinder.scale = (0.2, 0.1433, 0.996)
ob_cylinder.lineart.crease_threshold = 0.0
ob_cube.location = (-9.674e-08, 1.919, 0.03857)
ob_cube.rotation_euler = (0.0, -0.0, 3.142)
ob_cube.scale = (0.4632, 0.3975, 0.3975)
ob_cube.lock_rotations_4d = False
ob_cube.empty_display_type = 'ARROWS'
ob_cube.lineart.crease_threshold = 0.0
ob_cylinder_004.parent = ob_cube
ob_cylinder_004.matrix_parent_inverse = Matrix(((2.159, 0.0, 0.0, 0.0), (0.0, 2.516, 0.0, 7.234), (0.0, 0.0, 2.516, -0.09705), (0.0, 0.0, 0.0, 1.0)))
ob_cylinder_004.location = (-0.002318, 0.9801, 0.04807)
ob_cylinder_004.rotation_euler = (1.571, -0.0, 0.0)
ob_cylinder_004.scale = (0.1347, 0.1347, 0.1347)
ob_cylinder_004.lineart.crease_threshold = 0.0
ob_cube_005.parent = ob_cylinder_004
ob_cube_005.matrix_parent_inverse = Matrix(((7.427, 0.0, 1.11e-16, -0.09307), (0.0, -3.241e-07, 7.427, -0.1915), (0.0, -7.427, -3.246e-07, 29.89), (0.0, 0.0, 0.0, 1.0)))
ob_cube_005.location = (-0.0009171, 4.11, 0.02654)
ob_cube_005.rotation_euler = (0.09589, -4.975, 0.0926)
ob_cube_005.scale = (0.1748, 0.01748, 0.1748)
ob_cube_005.lineart.crease_threshold = 0.0
ob_cube_004.parent = ob_cylinder_004
ob_cube_004.matrix_parent_inverse = Matrix(((7.427, 0.0, 1.11e-16, -0.09307), (0.0, -3.241e-07, 7.427, -0.1915), (0.0, -7.427, -3.246e-07, 29.89), (0.0, 0.0, 0.0, 1.0)))
ob_cube_004.location = (-0.0009171, 4.11, 0.02654)
ob_cube_004.rotation_euler = (0.01288, -2.88, -0.02485)
ob_cube_004.scale = (0.1748, 0.01748, 0.1748)
ob_cube_004.lineart.crease_threshold = 0.0
ob_cube_003.parent = ob_cylinder_004
ob_cube_003.matrix_parent_inverse = Matrix(((7.427, 0.0, 1.11e-16, -0.09307), (0.0, -3.241e-07, 7.427, -0.1915), (0.0, -7.427, -3.246e-07, 29.89), (0.0, 0.0, 0.0, 1.0)))
ob_cube_003.location = (-0.0009171, 4.11, 0.02654)
ob_cube_003.rotation_euler = (-0.01754, -0.7848, 0.03393)
ob_cube_003.scale = (0.1748, 0.01748, 0.1748)
ob_cube_003.lineart.crease_threshold = 0.0
ob_camera.location = (7.481, -6.508, 5.344)
ob_camera.rotation_euler = (1.109, 0.0, 0.8149)
ob_camera.lock_rotations_4d = False
ob_camera.empty_display_type = 'ARROWS'
ob_camera.color = (0.0, 0.0, 0.0, 0.0)
ob_camera.display_type = 'WIRE'
ob_camera.lineart.crease_threshold = 0.0

# ---- collection membership
col_collection_1.objects.link(ob_point)
col_collection_1.objects.link(ob_cube_002)
col_collection_1.objects.link(ob_cylinder_006)
col_collection_1.objects.link(ob_cylinder_005)
col_collection_1.objects.link(ob_cube_001)
col_collection_1.objects.link(ob_cylinder_003)
col_collection_1.objects.link(ob_cylinder_001)
col_collection_1.objects.link(ob_cylinder_002)
col_collection_1.objects.link(ob_cylinder)
col_collection_1.objects.link(ob_cube)
col_collection_1.objects.link(ob_cylinder_004)
col_collection_1.objects.link(ob_cube_005)
col_collection_1.objects.link(ob_cube_004)
col_collection_1.objects.link(ob_cube_003)
col_collection_1.objects.link(ob_camera)

# ---- scene / render settings (as saved in the file)
scene.camera = ob_camera
scene.frame_start = 1; scene.frame_end = 250; scene.frame_set(1)
scene.render.engine = 'BLENDER_EEVEE_NEXT'
scene.render.resolution_percentage = 50
scene.render.dither_intensity = 0.0
scene.cycles.use_denoising = False
scene.cycles.samples = 128
scene.cycles.sampling_pattern = 'TABULATED_SOBOL'
scene.cycles.use_adaptive_sampling = False
scene.cycles.use_light_tree = False
scene.cycles.blur_glossy = 0.0
scene.cycles.sample_clamp_indirect = 0.0
scene.view_settings.view_transform = 'Standard'
bpy.context.view_layer.update()
